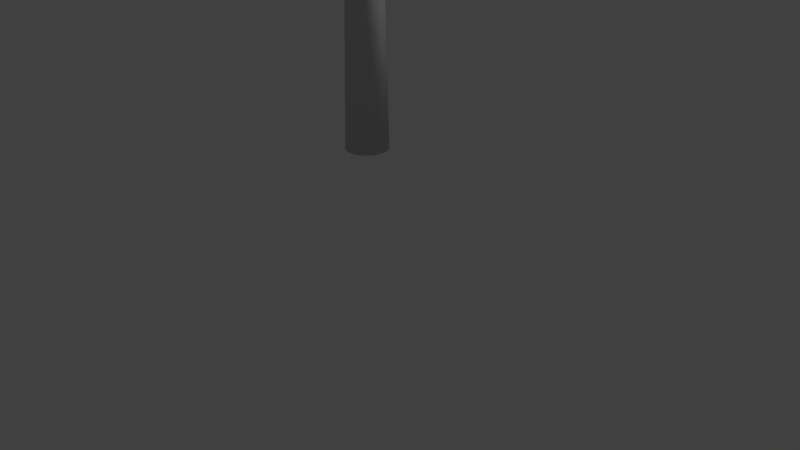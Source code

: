 # Source: hammer_idle.blend  (saved by Blender 2.79.0; exported with 4.5.12 LTS)
import bpy
from mathutils import Matrix  # noqa: F401  (used for matrix-valued properties, if any)

bpy.ops.wm.read_factory_settings(use_empty=True)
scene = bpy.context.scene
scene.name = 'Scene'

# ---- collections
col_collection_1 = bpy.data.collections.new('Collection 1'); scene.collection.children.link(col_collection_1)

# ---- materials (node trees are filled in below, after node groups)
mat_material_69 = bpy.data.materials.new('Material_69')
mat_material_69.alpha_threshold = 0.0
mat_material_69.use_transparent_shadow = False
mat_material_69.diffuse_color = (0.6392, 0.6392, 0.6392, 1.0)
mat_material_69.specular_color = (0.2471, 0.2471, 0.2471)
mat_material_69.roughness = 0.5

# ---- material node trees

# ---- world
world_world = bpy.data.worlds.new('World'); scene.world = world_world
world_world.color = (0.05088, 0.05088, 0.05088)
world_world.use_sun_shadow = False
world_world.sun_shadow_jitter_overblur = 0.0
world_world.cycles.sampling_method = 'MANUAL'

# ---- cameras
cam_camera = bpy.data.cameras.new('Camera')
cam_camera.clip_end = 100.0
cam_camera.lens = 35.0
cam_camera.sensor_width = 32.0
cam_camera.sensor_height = 18.0
cam_camera.ortho_scale = 7.314
cam_camera.dof.focus_distance = 0.0
cam_camera.dof.aperture_fstop = 128.0

# ---- lights
light_lamp = bpy.data.lights.new('Lamp', 'SUN')
light_lamp.transmission_factor = 0.0
light_lamp.cutoff_distance = 30.0
light_lamp.angle = 0.1993
light_lamp.energy = 1.0
light_lamp.shadow_buffer_clip_start = 1.001
light_lamp.shadow_soft_size = 0.1
light_lamp.shadow_cascade_max_distance = 1000.0

# ---- meshes
me_mesh_id5 = bpy.data.meshes.new('mesh_id5')
me_mesh_id5.from_pydata([(-7.056e-09, -0.2666, 1.461), (-0.02531, -0.1273, 7.948), (-0.102, -0.2463, 1.461), (-0.09174, -0.09174, 7.948), (-0.1079, -0.07208, 7.948), (-0.2463, -0.102, 1.461), (-0.1199, -0.04965, 7.948), (-0.2615, -0.05201, 1.461), (-0.2666, 4.218e-08, 1.461), (-0.1297, 1.547e-09, 7.948), (-0.1273, 0.02531, 7.948), (-0.1199, 0.04965, 7.948), (-0.2217, 0.1481, 1.461), (-0.1079, 0.07208, 7.948), (-0.1885, 0.1885, 1.461), (-0.07208, 0.1079, 7.948), (-0.1481, 0.2217, 1.461), (-0.04965, 0.1199, 7.948), (-0.05201, 0.2615, 1.461), (1.264e-07, 0.2666, 1.461), (0.05201, 0.2615, 1.461), (0.02531, 0.1273, 7.948), (0.07208, 0.1079, 7.948), (0.1481, 0.2217, 1.461), (0.1885, 0.1885, 1.461), (0.09174, 0.09174, 7.948), (0.1079, 0.07208, 7.948), (0.1199, 0.04965, 7.948), (0.2463, 0.102, 1.461), (0.1273, 0.02531, 7.948), (0.1297, -1.366e-07, 7.948), (0.2666, -2.417e-07, 1.461), (0.1273, -0.02531, 7.948), (0.2615, -0.05201, 1.461), (0.1199, -0.04965, 7.948), (0.2463, -0.102, 1.461), (0.1079, -0.07208, 7.948), (0.09174, -0.09174, 7.948), (0.07208, -0.1079, 7.948), (0.04965, -0.1199, 7.948), (-1.134e-08, -0.1297, 7.948), (0.02531, -0.1273, 7.948), (-0.04965, -0.1199, 7.948), (-0.07208, -0.1079, 7.948), (-0.1273, -0.02531, 7.948), (-0.09174, 0.09174, 7.948), (0.04965, 0.1199, 7.948), (-0.02531, 0.1273, 7.948), (5.362e-08, 0.1297, 7.948), (0.102, -0.2463, 1.461), (-0.05201, -0.2615, 1.461), (-0.1481, -0.2217, 1.461), (0.05201, -0.2615, 1.461), (-0.1885, -0.1885, 1.461), (-0.2217, -0.1481, 1.461), (0.1481, -0.2217, 1.461), (0.1885, -0.1885, 1.461), (0.2217, -0.1481, 1.461), (-0.2615, 0.05201, 1.461), (-0.2463, 0.102, 1.461), (0.2615, 0.05201, 1.461), (0.2217, 0.1481, 1.461), (-0.102, 0.2463, 1.461), (0.102, 0.2463, 1.461), (8.254e-08, 1.135, 6.399), (0.4059, 1.135, 6.399), (0.3709, 0.6487, 6.365), (0.3481, -3.011e-07, 6.41), (2.887e-07, 0.6487, 7.848), (0.3709, 0.6487, 7.848), (0.6092, -2.538e-07, 7.716), (0.6491, 0.6487, 7.756), (-0.7419, 0.6487, 7.477), (-0.6962, 4.669e-07, 7.106), (-0.6092, 6.864e-07, 7.716), (-0.6491, 0.6487, 7.756), (-0.7419, 0.6487, 7.106), (2.955e-07, 1.297, 7.106), (3.938e-07, 1.297, 7.524), (4.213e-07, 1.135, 7.814), (0.4175, 1.297, 7.524), (0.4059, 1.135, 7.814), (0.6133, 1.009, 7.72), (0.4175, 1.297, 7.106), (0.6962, -3.509e-07, 7.455), (0.7455, -0.6487, 7.479), (0.7129, -1.135, 7.106), (0.7455, -0.6487, 7.106), (0.4091, -1.135, 6.394), (0.4212, -1.297, 6.685), (0.7129, -1.135, 6.697), (0.4212, -1.297, 7.528), (-2.874e-07, -1.297, 7.528), (-2.689e-07, -1.297, 7.106), (0.4212, -1.297, 7.106), (0.7129, -1.135, 7.516), (0.4091, -1.135, 7.819), (-0.4212, -1.297, 7.528), (-0.6175, -1.009, 7.724), (-0.7129, -1.135, 7.516), (-0.4212, -1.297, 6.685), (-0.4212, -1.297, 7.106), (-0.7129, -1.135, 7.106), (-0.7129, -1.135, 6.697), (-2.488e-07, -1.297, 6.685), (0.6092, -3.964e-07, 6.497), (0.6962, -3.895e-07, 6.758), (0.7455, -0.6487, 6.734), (0.6523, -0.6487, 6.454), (0.6133, 1.009, 6.493), (0.7419, 0.6487, 7.106), (0.7419, 0.6487, 6.736), (0.6491, 0.6487, 6.457), (0.7074, 1.135, 7.106), (0.7074, 1.135, 7.512), (0.7419, 0.6487, 7.477), (0.6962, -3.799e-07, 7.106), (0.4175, 1.297, 6.689), (1.908e-07, 1.297, 6.689), (0.7074, 1.135, 6.701), (-0.4059, 1.135, 6.399), (-0.7074, 1.135, 6.701), (-0.7074, 1.135, 7.106), (-0.4175, 1.297, 7.106), (-0.4175, 1.297, 6.689), (-0.7074, 1.135, 7.512), (-0.6133, 1.009, 7.72), (-0.4175, 1.297, 7.524), (-0.6962, 2.929e-07, 6.758), (-0.7419, 0.6487, 6.736), (-0.6133, 1.009, 6.493), (-0.6491, 0.6487, 6.457), (-0.7455, -0.6487, 6.734), (-0.6092, 1.33e-07, 6.497), (-0.7455, -0.6487, 7.106), (-0.7455, -0.6487, 7.479), (-0.6962, 6.215e-07, 7.455), (-0.3709, 0.6487, 7.848), (-0.3481, 5.138e-07, 7.803), (-0.4059, 1.135, 7.814), (-0.6523, -0.6487, 7.759), (-0.3728, -0.6487, 7.852), (-0.4091, -1.135, 7.819), (-1.05e-07, -0.6487, 7.852), (-2.42e-07, -1.135, 7.819), (0.3728, -0.6487, 7.852), (0.6175, -1.009, 7.724), (0.6523, -0.6487, 7.759), (0.3481, -4.01e-08, 7.803), (9.183e-08, 2.368e-07, 7.803), (0.3728, -0.6487, 6.361), (0.6175, -1.009, 6.489), (-0.6175, -1.009, 6.489), (-0.6523, -0.6487, 6.454), (-0.3481, -1.79e-08, 6.41), (-4.384e-08, -1.619e-07, 6.41), (-1.34e-07, -0.6487, 6.361), (-0.3728, -0.6487, 6.361), (-2.061e-07, -1.135, 6.394), (-0.4091, -1.135, 6.394), (-0.3709, 0.6487, 6.365), (2.771e-08, 0.6487, 6.365)], [], [(0, 40, 1), (1, 50, 0), (50, 1, 42), (42, 2, 50), (2, 42, 43), (43, 51, 2), (51, 43, 3), (3, 53, 51), (53, 3, 4), (4, 54, 53), (54, 4, 6), (6, 5, 54), (5, 6, 44), (44, 7, 5), (7, 44, 9), (9, 8, 7), (8, 9, 10), (10, 58, 8), (58, 10, 11), (11, 59, 58), (59, 11, 13), (13, 12, 59), (12, 13, 45), (45, 14, 12), (14, 45, 15), (15, 16, 14), (16, 15, 17), (17, 62, 16), (62, 17, 47), (47, 18, 62), (18, 47, 48), (48, 19, 18), (19, 48, 21), (21, 20, 19), (20, 21, 46), (46, 63, 20), (63, 46, 22), (22, 23, 63), (23, 22, 25), (25, 24, 23), (24, 25, 26), (26, 61, 24), (61, 26, 27), (27, 28, 61), (28, 27, 29), (29, 60, 28), (60, 29, 30), (30, 31, 60), (31, 30, 32), (32, 33, 31), (33, 32, 34), (34, 35, 33), (35, 34, 36), (36, 57, 35), (57, 36, 37), (37, 56, 57), (56, 37, 38), (38, 55, 56), (55, 38, 39), (39, 49, 55), (1, 40, 41), (41, 39, 1), (1, 39, 42), (39, 38, 42), (42, 38, 43), (38, 37, 43), (43, 37, 3), (37, 36, 3), (3, 36, 4), (36, 34, 4), (4, 34, 6), (34, 32, 6), (6, 32, 44), (32, 30, 44), (44, 30, 9), (30, 29, 9), (9, 29, 10), (29, 27, 10), (10, 27, 11), (27, 26, 11), (11, 26, 13), (26, 25, 13), (13, 25, 45), (25, 22, 45), (45, 22, 15), (22, 46, 15), (15, 46, 17), (46, 21, 17), (17, 21, 47), (21, 48, 47), (49, 39, 41), (41, 52, 49), (52, 41, 40), (40, 0, 52), (0, 50, 2), (2, 51, 0), (0, 51, 52), (51, 53, 52), (52, 53, 49), (53, 54, 49), (49, 54, 55), (54, 5, 55), (55, 5, 56), (5, 7, 56), (56, 7, 57), (7, 8, 57), (57, 8, 35), (8, 58, 35), (35, 58, 33), (58, 59, 33), (33, 59, 31), (59, 12, 31), (31, 12, 60), (12, 14, 60), (60, 14, 28), (14, 16, 28), (28, 16, 61), (16, 62, 61), (61, 62, 24), (62, 18, 24), (24, 18, 23), (18, 19, 23), (23, 19, 63), (19, 20, 63), (66, 67, 155), (155, 161, 66), (66, 161, 64), (64, 65, 66), (66, 65, 109), (109, 112, 66), (66, 112, 105), (105, 67, 66), (69, 68, 149), (149, 148, 69), (69, 148, 70), (70, 71, 69), (69, 71, 82), (82, 81, 69), (69, 81, 79), (79, 68, 69), (72, 76, 73), (73, 136, 72), (72, 136, 74), (74, 75, 72), (72, 75, 126), (126, 125, 72), (72, 125, 122), (122, 76, 72), (80, 83, 77), (77, 78, 80), (80, 78, 79), (79, 81, 80), (80, 81, 82), (82, 114, 80), (80, 114, 113), (113, 83, 80), (85, 87, 116), (116, 84, 85), (85, 84, 70), (70, 147, 85), (85, 147, 146), (146, 95, 85), (85, 95, 86), (86, 87, 85), (89, 94, 93), (93, 104, 89), (89, 104, 158), (158, 88, 89), (89, 88, 151), (151, 90, 89), (89, 90, 86), (86, 94, 89), (91, 96, 144), (144, 92, 91), (91, 92, 93), (93, 94, 91), (91, 94, 86), (86, 95, 91), (91, 95, 146), (146, 96, 91), (97, 142, 98), (98, 99, 97), (97, 99, 102), (102, 101, 97), (97, 101, 93), (93, 92, 97), (97, 92, 144), (144, 142, 97), (100, 101, 102), (102, 103, 100), (100, 103, 152), (152, 159, 100), (100, 159, 158), (158, 104, 100), (100, 104, 93), (93, 101, 100), (107, 108, 105), (105, 106, 107), (107, 106, 116), (116, 87, 107), (107, 87, 86), (86, 90, 107), (107, 90, 151), (151, 108, 107), (111, 112, 109), (109, 119, 111), (111, 119, 113), (113, 110, 111), (111, 110, 116), (116, 106, 111), (111, 106, 105), (105, 112, 111), (115, 110, 113), (113, 114, 115), (115, 114, 82), (82, 71, 115), (115, 71, 70), (70, 84, 115), (115, 84, 116), (116, 110, 115), (117, 65, 64), (64, 118, 117), (117, 118, 77), (77, 83, 117), (117, 83, 113), (113, 119, 117), (117, 119, 109), (109, 65, 117), (124, 120, 130), (130, 121, 124), (124, 121, 122), (122, 123, 124), (124, 123, 77), (77, 118, 124), (124, 118, 64), (64, 120, 124), (127, 123, 122), (122, 125, 127), (127, 125, 126), (126, 139, 127), (127, 139, 79), (79, 78, 127), (127, 78, 77), (77, 123, 127), (129, 131, 133), (133, 128, 129), (129, 128, 73), (73, 76, 129), (129, 76, 122), (122, 121, 129), (129, 121, 130), (130, 131, 129), (132, 153, 152), (152, 103, 132), (132, 103, 102), (102, 134, 132), (132, 134, 73), (73, 128, 132), (132, 128, 133), (133, 153, 132), (135, 134, 102), (102, 99, 135), (135, 99, 98), (98, 140, 135), (135, 140, 74), (74, 136, 135), (135, 136, 73), (73, 134, 135), (137, 75, 74), (74, 138, 137), (137, 138, 149), (149, 68, 137), (137, 68, 79), (79, 139, 137), (137, 139, 126), (126, 75, 137), (141, 140, 98), (98, 142, 141), (141, 142, 144), (144, 143, 141), (141, 143, 149), (149, 138, 141), (141, 138, 74), (74, 140, 141), (145, 143, 144), (144, 96, 145), (145, 96, 146), (146, 147, 145), (145, 147, 70), (70, 148, 145), (145, 148, 149), (149, 143, 145), (150, 88, 158), (158, 156, 150), (150, 156, 155), (155, 67, 150), (150, 67, 105), (105, 108, 150), (150, 108, 151), (151, 88, 150), (157, 159, 152), (152, 153, 157), (157, 153, 133), (133, 154, 157), (157, 154, 155), (155, 156, 157), (157, 156, 158), (158, 159, 157), (160, 154, 133), (133, 131, 160), (160, 131, 130), (130, 120, 160), (160, 120, 64), (64, 161, 160), (160, 161, 155), (155, 154, 160)])
me_mesh_id5.polygons.foreach_set('use_smooth', [True] * 316)
_uv = me_mesh_id5.uv_layers.new(name='UVMap')
_uv.uv.foreach_set('vector', [0.07901, 0.01545, 0.07629, 0.9906, 0.08682, 0.9908, 0.08682, 0.9908, 0.09063, 0.01829, 0.07901, 0.01545, 0.09063, 0.01829, 0.08682, 0.9908, 0.09747, 0.9909, 0.09747, 0.9909, 0.1034, 0.01871, 0.09063, 0.01829, 0.1034, 0.01871, 0.09747, 0.9909, 0.108, 0.9912, 0.108, 0.9912, 0.1148, 0.01558, 0.1034, 0.01871, 0.1148, 0.01558, 0.108, 0.9912, 0.1182, 0.9921, 0.1182, 0.9921, 0.1231, 0.009224, 0.1148, 0.01558, 0.1231, 0.009224, 0.1182, 0.9921, 0.1279, 0.9935, 0.1279, 0.9935, 0.132, 0.008538, 0.1231, 0.009224, 0.132, 0.008538, 0.1279, 0.9935, 0.137, 0.9948, 0.137, 0.9948, 0.1393, 0.007941, 0.132, 0.008538, 0.1393, 0.007941, 0.137, 0.9948, 0.1455, 0.9963, 0.1455, 0.9963, 0.1458, 0.007216, 0.1393, 0.007941, 0.1458, 0.007216, 0.1455, 0.9963, 0.1539, 0.9951, 0.1539, 0.9951, 0.1518, 0.00639, 0.1458, 0.007216, 0.1518, 0.00639, 0.1539, 0.9951, 0.1624, 0.9944, 0.1624, 0.9944, 0.1565, 0.005529, 0.1518, 0.00639, 0.1565, 0.005529, 0.1624, 0.9944, 0.1708, 0.9947, 0.1708, 0.9947, 0.1607, 0.004604, 0.1565, 0.005529, 0.1607, 0.004604, 0.1708, 0.9947, 0.1766, 0.9953, 0.1766, 0.9953, 0.1629, 0.003561, 0.1607, 0.004604, 0.1629, 0.003561, 0.1766, 0.9953, 0.1787, 0.9963, 0.1787, 0.9963, 0.166, 3.088e-05, 0.1629, 0.003561, 0.1726, 0.004163, 0.1783, 0.7352, 0.1825, 0.7346, 0.1825, 0.7346, 0.1803, 0.008034, 0.1726, 0.004163, 0.1803, 0.008034, 0.1825, 0.7346, 0.189, 0.7332, 0.189, 0.7332, 0.1872, 0.008353, 0.1803, 0.008034, 0.1872, 0.008353, 0.189, 0.7332, 0.1956, 0.7329, 0.1956, 0.7329, 0.1954, 0.008582, 0.1872, 0.008353, 0.1954, 0.008582, 0.1956, 0.7329, 0.2031, 0.7327, 0.2031, 0.7327, 0.205, 0.01098, 0.1954, 0.008582, 0.205, 0.01098, 0.2031, 0.7327, 0.2108, 0.7334, 0.2108, 0.7334, 0.2145, 0.01324, 0.205, 0.01098, 0.2145, 0.01324, 0.2108, 0.7334, 0.2187, 0.7339, 0.2187, 0.7339, 0.2244, 0.0132, 0.2145, 0.01324, 0.2244, 0.0132, 0.2187, 0.7339, 0.2263, 0.735, 0.2263, 0.735, 0.2342, 0.008611, 0.2244, 0.0132, 0.2342, 0.008611, 0.2263, 0.735, 0.2339, 0.7354, 0.2339, 0.7354, 0.2424, 0.008274, 0.2342, 0.008611, 0.2424, 0.008274, 0.2339, 0.7354, 0.2405, 0.7363, 0.2405, 0.7363, 0.2501, 0.00792, 0.2424, 0.008274, 0.2501, 0.00792, 0.2405, 0.7363, 0.2467, 0.7345, 0.2467, 0.7345, 0.2559, 0.004112, 0.2501, 0.00792, 0.2559, 0.004112, 0.2467, 0.7345, 0.251, 0.7351, 2.912e-05, 1.0, 0.008031, 0.004928, 0.005544, 0.002468, 0.008031, 0.004928, 2.912e-05, 1.0, 0.008493, 0.9984, 0.008493, 0.9984, 0.01254, 0.005797, 0.008031, 0.004928, 0.01254, 0.005797, 0.008493, 0.9984, 0.01592, 0.9976, 0.01592, 0.9976, 0.01744, 0.006581, 0.01254, 0.005797, 0.01744, 0.006581, 0.01592, 0.9976, 0.02245, 0.9938, 0.02245, 0.9938, 0.02348, 0.007333, 0.01744, 0.006581, 0.02348, 0.007333, 0.02245, 0.9938, 0.03027, 0.9923, 0.03027, 0.9923, 0.03065, 0.008003, 0.02348, 0.007333, 0.03065, 0.008003, 0.03027, 0.9923, 0.03822, 0.9917, 0.03822, 0.9917, 0.03781, 0.008612, 0.03065, 0.008003, 0.03781, 0.008612, 0.03822, 0.9917, 0.0471, 0.9909, 0.0471, 0.9909, 0.04703, 0.009085, 0.03781, 0.008612, 0.04703, 0.009085, 0.0471, 0.9909, 0.05627, 0.99, 0.05627, 0.99, 0.05612, 0.009456, 0.04703, 0.009085, 0.2867, 0.491, 0.2874, 0.4879, 0.2874, 0.4847, 0.2874, 0.4847, 0.2867, 0.4816, 0.2867, 0.491, 0.2867, 0.491, 0.2867, 0.4816, 0.2855, 0.4939, 0.2867, 0.4816, 0.2855, 0.4787, 0.2855, 0.4939, 0.2855, 0.4939, 0.2855, 0.4787, 0.2838, 0.4965, 0.2855, 0.4787, 0.2838, 0.4761, 0.2838, 0.4965, 0.2838, 0.4965, 0.2838, 0.4761, 0.2815, 0.4988, 0.2838, 0.4761, 0.2815, 0.4738, 0.2815, 0.4988, 0.2815, 0.4988, 0.2815, 0.4738, 0.2789, 0.5005, 0.2815, 0.4738, 0.2789, 0.4721, 0.2789, 0.5005, 0.2789, 0.5005, 0.2789, 0.4721, 0.276, 0.5017, 0.2789, 0.4721, 0.276, 0.4708, 0.276, 0.5017, 0.276, 0.5017, 0.276, 0.4708, 0.2729, 0.5023, 0.276, 0.4708, 0.2729, 0.4702, 0.2729, 0.5023, 0.2729, 0.5023, 0.2729, 0.4702, 0.2697, 0.5023, 0.2729, 0.4702, 0.2697, 0.4702, 0.2697, 0.5023, 0.2697, 0.5023, 0.2697, 0.4702, 0.2666, 0.5017, 0.2697, 0.4702, 0.2666, 0.4708, 0.2666, 0.5017, 0.2666, 0.5017, 0.2666, 0.4708, 0.2637, 0.5005, 0.2666, 0.4708, 0.2637, 0.4721, 0.2637, 0.5005, 0.2637, 0.5005, 0.2637, 0.4721, 0.2611, 0.4988, 0.2637, 0.4721, 0.2611, 0.4738, 0.2611, 0.4988, 0.2611, 0.4988, 0.2611, 0.4738, 0.2588, 0.4965, 0.2611, 0.4738, 0.2588, 0.4761, 0.2588, 0.4965, 0.2588, 0.4965, 0.2588, 0.4761, 0.2571, 0.4939, 0.2588, 0.4761, 0.2571, 0.4787, 0.2571, 0.4939, 0.2571, 0.4939, 0.2571, 0.4787, 0.2559, 0.491, 0.2571, 0.4787, 0.2559, 0.4816, 0.2559, 0.491, 0.2559, 0.491, 0.2559, 0.4816, 0.2552, 0.4879, 0.2559, 0.4816, 0.2552, 0.4847, 0.2552, 0.4879, 0.05612, 0.009456, 0.05627, 0.99, 0.06607, 0.9903, 0.06607, 0.9903, 0.06744, 0.0129, 0.05612, 0.009456, 0.06744, 0.0129, 0.06607, 0.9903, 0.07629, 0.9906, 0.07629, 0.9906, 0.07901, 0.01545, 0.06744, 0.0129, 0.07901, 0.01545, 0.09063, 0.01829, 0.1034, 0.01871, 0.1034, 0.01871, 0.1148, 0.01558, 0.07901, 0.01545, 0.07901, 0.01545, 0.1148, 0.01558, 0.06744, 0.0129, 0.1148, 0.01558, 0.1231, 0.009224, 0.06744, 0.0129, 0.06744, 0.0129, 0.1231, 0.009224, 0.05612, 0.009456, 0.1231, 0.009224, 0.132, 0.008538, 0.05612, 0.009456, 0.05612, 0.009456, 0.132, 0.008538, 0.04703, 0.009085, 0.132, 0.008538, 0.1393, 0.007941, 0.04703, 0.009085, 0.04703, 0.009085, 0.1393, 0.007941, 0.03781, 0.008612, 0.1393, 0.007941, 0.1458, 0.007216, 0.03781, 0.008612, 0.03781, 0.008612, 0.1458, 0.007216, 0.03065, 0.008003, 0.1458, 0.007216, 0.1518, 0.00639, 0.03065, 0.008003, 0.03065, 0.008003, 0.1518, 0.00639, 0.02348, 0.007333, 0.1518, 0.00639, 0.1565, 0.005529, 0.02348, 0.007333, 0.02348, 0.007333, 0.1565, 0.005529, 0.01744, 0.006581, 0.1565, 0.005529, 0.1607, 0.004604, 0.01744, 0.006581, 0.01744, 0.006581, 0.1607, 0.004604, 0.01254, 0.005797, 0.1607, 0.004604, 0.1629, 0.003561, 0.01254, 0.005797, 0.01254, 0.005797, 0.1629, 0.003561, 0.008031, 0.004928, 0.1629, 0.003561, 0.166, 3.088e-05, 0.008031, 0.004928, 0.008031, 0.004928, 0.166, 3.088e-05, 0.005544, 0.002468, 0.1726, 0.004163, 0.1803, 0.008034, 0.2559, 0.004112, 0.2559, 0.004112, 0.1803, 0.008034, 0.2501, 0.00792, 0.1803, 0.008034, 0.1872, 0.008353, 0.2501, 0.00792, 0.2501, 0.00792, 0.1872, 0.008353, 0.2424, 0.008274, 0.1872, 0.008353, 0.1954, 0.008582, 0.2424, 0.008274, 0.2424, 0.008274, 0.1954, 0.008582, 0.2342, 0.008611, 0.1954, 0.008582, 0.205, 0.01098, 0.2342, 0.008611, 0.2342, 0.008611, 0.205, 0.01098, 0.2244, 0.0132, 0.205, 0.01098, 0.2145, 0.01324, 0.2244, 0.0132, 0.3452, 0.211, 0.2673, 0.1991, 0.2567, 0.2675, 0.2567, 0.2675, 0.3434, 0.2707, 0.3452, 0.211, 0.3452, 0.211, 0.3434, 0.2707, 0.4035, 0.2732, 0.4035, 0.2732, 0.4108, 0.2169, 0.3452, 0.211, 0.3452, 0.211, 0.4108, 0.2169, 0.4074, 0.1823, 0.4074, 0.1823, 0.3605, 0.1687, 0.3452, 0.211, 0.3452, 0.211, 0.3605, 0.1687, 0.2899, 0.1503, 0.2899, 0.1503, 0.2673, 0.1991, 0.3452, 0.211, 0.3509, 0.9845, 0.4323, 0.9966, 0.4353, 0.9337, 0.4353, 0.9337, 0.3649, 0.9152, 0.3509, 0.9845, 0.3509, 0.9845, 0.3649, 0.9152, 0.3127, 0.8886, 0.3127, 0.8886, 0.2874, 0.9634, 0.3509, 0.9845, 0.6165, 0.1762, 0.5848, 0.1255, 0.5722, 0.1568, 0.5722, 0.1568, 0.5786, 0.1961, 0.6165, 0.1762, 0.6165, 0.1762, 0.5786, 0.1961, 0.5842, 0.2634, 0.5842, 0.2634, 0.6223, 0.2565, 0.6165, 0.1762, 0.5306, 0.4517, 0.4628, 0.4256, 0.4002, 0.4602, 0.641, 0.8192, 0.5991, 0.8781, 0.6089, 0.9505, 0.6089, 0.9505, 0.5991, 0.8781, 0.567, 0.9159, 0.567, 0.9159, 0.5702, 0.9859, 0.6089, 0.9505, 0.5306, 0.4517, 0.5853, 0.4035, 0.5628, 0.3803, 0.5628, 0.3803, 0.5356, 0.3835, 0.5306, 0.4517, 0.5306, 0.4517, 0.5356, 0.3835, 0.4905, 0.3918, 0.4905, 0.3918, 0.4628, 0.4256, 0.5306, 0.4517, 0.5528, 0.2019, 0.5056, 0.2061, 0.5098, 0.2724, 0.5098, 0.2724, 0.5514, 0.2686, 0.5528, 0.2019, 0.5528, 0.2019, 0.5514, 0.2686, 0.5842, 0.2634, 0.5842, 0.2634, 0.5786, 0.1961, 0.5528, 0.2019, 0.5528, 0.2019, 0.5786, 0.1961, 0.5722, 0.1568, 0.5722, 0.1568, 0.544, 0.1588, 0.5528, 0.2019, 0.5528, 0.2019, 0.544, 0.1588, 0.4984, 0.1531, 0.4984, 0.1531, 0.5056, 0.2061, 0.5528, 0.2019, 0.3091, 0.7856, 0.2886, 0.7141, 0.2509, 0.7836, 0.2509, 0.7836, 0.283, 0.8491, 0.3091, 0.7856, 0.3091, 0.7856, 0.283, 0.8491, 0.3127, 0.8886, 0.3127, 0.8886, 0.3388, 0.8319, 0.3091, 0.7856, 0.3091, 0.7856, 0.3388, 0.8319, 0.3571, 0.7957, 0.3571, 0.7957, 0.3512, 0.7428, 0.3091, 0.7856, 0.3091, 0.7856, 0.3512, 0.7428, 0.3283, 0.6914, 0.3283, 0.6914, 0.2886, 0.7141, 0.3091, 0.7856, 0.3913, 0.6373, 0.3867, 0.6891, 0.46, 0.6879, 0.46, 0.6879, 0.4655, 0.6391, 0.3913, 0.6373, 0.3913, 0.6373, 0.4655, 0.6391, 0.471, 0.6, 0.471, 0.6, 0.3901, 0.6096, 0.3913, 0.6373, 0.3913, 0.6373, 0.3901, 0.6096, 0.3478, 0.6195, 0.3478, 0.6195, 0.3396, 0.6465, 0.3913, 0.6373, 0.3913, 0.6373, 0.3396, 0.6465, 0.3283, 0.6914, 0.3283, 0.6914, 0.3867, 0.6891, 0.3913, 0.6373, 0.3885, 0.7438, 0.392, 0.7865, 0.4488, 0.8005, 0.4488, 0.8005, 0.4506, 0.7501, 0.3885, 0.7438, 0.3885, 0.7438, 0.4506, 0.7501, 0.46, 0.6879, 0.46, 0.6879, 0.3867, 0.6891, 0.3885, 0.7438, 0.3885, 0.7438, 0.3867, 0.6891, 0.3283, 0.6914, 0.3283, 0.6914, 0.3512, 0.7428, 0.3885, 0.7438, 0.3885, 0.7438, 0.3512, 0.7428, 0.3571, 0.7957, 0.3571, 0.7957, 0.392, 0.7865, 0.3885, 0.7438, 0.5107, 0.7576, 0.5055, 0.7996, 0.5416, 0.8093, 0.5416, 0.8093, 0.5455, 0.7706, 0.5107, 0.7576, 0.5107, 0.7576, 0.5455, 0.7706, 0.5702, 0.7164, 0.5702, 0.7164, 0.5219, 0.7012, 0.5107, 0.7576, 0.5107, 0.7576, 0.5219, 0.7012, 0.46, 0.6879, 0.46, 0.6879, 0.4506, 0.7501, 0.5107, 0.7576, 0.5107, 0.7576, 0.4506, 0.7501, 0.4488, 0.8005, 0.4488, 0.8005, 0.5055, 0.7996, 0.5107, 0.7576, 0.5381, 0.6466, 0.5219, 0.7012, 0.5702, 0.7164, 0.5702, 0.7164, 0.5723, 0.6673, 0.5381, 0.6466, 0.5381, 0.6466, 0.5723, 0.6673, 0.5773, 0.6379, 0.5773, 0.6379, 0.5402, 0.6184, 0.5381, 0.6466, 0.5381, 0.6466, 0.5402, 0.6184, 0.471, 0.6, 0.471, 0.6, 0.4655, 0.6391, 0.5381, 0.6466, 0.5381, 0.6466, 0.4655, 0.6391, 0.46, 0.6879, 0.46, 0.6879, 0.5219, 0.7012, 0.5381, 0.6466, 0.2592, 0.6461, 0.323, 0.6043, 0.2961, 0.5666, 0.2899, 0.1503, 0.3316, 0.1162, 0.2854, 0.07506, 0.2854, 0.07506, 0.3316, 0.1162, 0.378, 0.07993, 0.2509, 0.7836, 0.2886, 0.7141, 0.2592, 0.6461, 0.2592, 0.6461, 0.2886, 0.7141, 0.3283, 0.6914, 0.3283, 0.6914, 0.3396, 0.6465, 0.2592, 0.6461, 0.2592, 0.6461, 0.3396, 0.6465, 0.3478, 0.6195, 0.3478, 0.6195, 0.323, 0.6043, 0.2592, 0.6461, 0.4052, 0.1343, 0.3605, 0.1687, 0.4074, 0.1823, 0.4074, 0.1823, 0.4515, 0.1774, 0.4052, 0.1343, 0.4052, 0.1343, 0.4515, 0.1774, 0.4984, 0.1531, 0.4984, 0.1531, 0.4633, 0.1153, 0.4052, 0.1343, 0.4052, 0.1343, 0.4633, 0.1153, 0.378, 0.07993, 0.378, 0.07993, 0.3316, 0.1162, 0.4052, 0.1343, 0.4052, 0.1343, 0.3316, 0.1162, 0.2899, 0.1503, 0.2899, 0.1503, 0.3605, 0.1687, 0.4052, 0.1343, 0.5239, 0.0911, 0.4633, 0.1153, 0.4984, 0.1531, 0.4984, 0.1531, 0.544, 0.1588, 0.5239, 0.0911, 0.5239, 0.0911, 0.544, 0.1588, 0.5722, 0.1568, 0.5722, 0.1568, 0.5848, 0.1255, 0.5239, 0.0911, 0.2498, 0.9081, 0.2874, 0.9634, 0.3127, 0.8886, 0.3127, 0.8886, 0.283, 0.8491, 0.2498, 0.9081, 0.2498, 0.9081, 0.283, 0.8491, 0.2509, 0.7836, 0.378, 0.07993, 0.4633, 0.1153, 0.5239, 0.0911, 0.454, 0.2116, 0.4108, 0.2169, 0.4035, 0.2732, 0.4035, 0.2732, 0.4508, 0.2715, 0.454, 0.2116, 0.454, 0.2116, 0.4508, 0.2715, 0.5098, 0.2724, 0.5098, 0.2724, 0.5056, 0.2061, 0.454, 0.2116, 0.454, 0.2116, 0.5056, 0.2061, 0.4984, 0.1531, 0.4984, 0.1531, 0.4515, 0.1774, 0.454, 0.2116, 0.454, 0.2116, 0.4515, 0.1774, 0.4074, 0.1823, 0.4074, 0.1823, 0.4108, 0.2169, 0.454, 0.2116, 0.4483, 0.3302, 0.407, 0.3275, 0.4041, 0.3616, 0.4041, 0.3616, 0.4386, 0.3666, 0.4483, 0.3302, 0.4483, 0.3302, 0.4386, 0.3666, 0.4905, 0.3918, 0.4905, 0.3918, 0.5004, 0.3382, 0.4483, 0.3302, 0.4483, 0.3302, 0.5004, 0.3382, 0.5098, 0.2724, 0.5098, 0.2724, 0.4508, 0.2715, 0.4483, 0.3302, 0.4483, 0.3302, 0.4508, 0.2715, 0.4035, 0.2732, 0.4035, 0.2732, 0.407, 0.3275, 0.4483, 0.3302, 0.5466, 0.3397, 0.5004, 0.3382, 0.4905, 0.3918, 0.4905, 0.3918, 0.5356, 0.3835, 0.5466, 0.3397, 0.5466, 0.3397, 0.5356, 0.3835, 0.5628, 0.3803, 0.5628, 0.3803, 0.5721, 0.3317, 0.5466, 0.3397, 0.5466, 0.3397, 0.5721, 0.3317, 0.5842, 0.2634, 0.5842, 0.2634, 0.5514, 0.2686, 0.5466, 0.3397, 0.5466, 0.3397, 0.5514, 0.2686, 0.5098, 0.2724, 0.5098, 0.2724, 0.5004, 0.3382, 0.5466, 0.3397, 0.3961, 0.4067, 0.3609, 0.3702, 0.2873, 0.3863, 0.2873, 0.3863, 0.3286, 0.4237, 0.3961, 0.4067, 0.3961, 0.4067, 0.3286, 0.4237, 0.4002, 0.4602, 0.4002, 0.4602, 0.4628, 0.4256, 0.3961, 0.4067, 0.3961, 0.4067, 0.4628, 0.4256, 0.4905, 0.3918, 0.4905, 0.3918, 0.4386, 0.3666, 0.3961, 0.4067, 0.3961, 0.4067, 0.4386, 0.3666, 0.4041, 0.3616, 0.4041, 0.3616, 0.3609, 0.3702, 0.3961, 0.4067, 0.6239, 0.6916, 0.5981, 0.6128, 0.5773, 0.6379, 0.5773, 0.6379, 0.5723, 0.6673, 0.6239, 0.6916, 0.6239, 0.6916, 0.5723, 0.6673, 0.5702, 0.7164, 0.5702, 0.7164, 0.6033, 0.7524, 0.6239, 0.6916, 0.6239, 0.6916, 0.6033, 0.7524, 0.641, 0.8192, 0.4002, 0.4602, 0.3286, 0.4237, 0.2809, 0.4596, 0.2809, 0.4596, 0.3286, 0.4237, 0.2873, 0.3863, 0.6363, 0.5553, 0.5981, 0.6128, 0.6239, 0.6916, 0.586, 0.8126, 0.6033, 0.7524, 0.5702, 0.7164, 0.5702, 0.7164, 0.5455, 0.7706, 0.586, 0.8126, 0.586, 0.8126, 0.5455, 0.7706, 0.5416, 0.8093, 0.5416, 0.8093, 0.549, 0.851, 0.586, 0.8126, 0.586, 0.8126, 0.549, 0.851, 0.567, 0.9159, 0.567, 0.9159, 0.5991, 0.8781, 0.586, 0.8126, 0.586, 0.8126, 0.5991, 0.8781, 0.641, 0.8192, 0.641, 0.8192, 0.6033, 0.7524, 0.586, 0.8126, 0.5146, 0.9988, 0.5702, 0.9859, 0.567, 0.9159, 0.567, 0.9159, 0.5063, 0.9296, 0.5146, 0.9988, 0.5146, 0.9988, 0.5063, 0.9296, 0.4353, 0.9337, 0.4353, 0.9337, 0.4323, 0.9966, 0.5146, 0.9988, 0.606, 0.3339, 0.6223, 0.2565, 0.5842, 0.2634, 0.5842, 0.2634, 0.5721, 0.3317, 0.606, 0.3339, 0.606, 0.3339, 0.5721, 0.3317, 0.5628, 0.3803, 0.5628, 0.3803, 0.5853, 0.4035, 0.606, 0.3339, 0.5071, 0.8666, 0.549, 0.851, 0.5416, 0.8093, 0.5416, 0.8093, 0.5055, 0.7996, 0.5071, 0.8666, 0.5071, 0.8666, 0.5055, 0.7996, 0.4488, 0.8005, 0.4488, 0.8005, 0.4437, 0.8559, 0.5071, 0.8666, 0.5071, 0.8666, 0.4437, 0.8559, 0.4353, 0.9337, 0.4353, 0.9337, 0.5063, 0.9296, 0.5071, 0.8666, 0.5071, 0.8666, 0.5063, 0.9296, 0.567, 0.9159, 0.567, 0.9159, 0.549, 0.851, 0.5071, 0.8666, 0.3836, 0.8555, 0.4437, 0.8559, 0.4488, 0.8005, 0.4488, 0.8005, 0.392, 0.7865, 0.3836, 0.8555, 0.3836, 0.8555, 0.392, 0.7865, 0.3571, 0.7957, 0.3571, 0.7957, 0.3388, 0.8319, 0.3836, 0.8555, 0.3836, 0.8555, 0.3388, 0.8319, 0.3127, 0.8886, 0.3127, 0.8886, 0.3649, 0.9152, 0.3836, 0.8555, 0.3836, 0.8555, 0.3649, 0.9152, 0.4353, 0.9337, 0.4353, 0.9337, 0.4437, 0.8559, 0.3836, 0.8555, 0.3784, 0.5736, 0.3901, 0.6096, 0.471, 0.6, 0.471, 0.6, 0.4684, 0.5672, 0.3784, 0.5736, 0.3784, 0.5736, 0.4684, 0.5672, 0.467, 0.5222, 0.467, 0.5222, 0.361, 0.5324, 0.3784, 0.5736, 0.3784, 0.5736, 0.361, 0.5324, 0.2961, 0.5666, 0.2961, 0.5666, 0.323, 0.6043, 0.3784, 0.5736, 0.3784, 0.5736, 0.323, 0.6043, 0.3478, 0.6195, 0.3478, 0.6195, 0.3901, 0.6096, 0.3784, 0.5736, 0.5619, 0.5811, 0.5402, 0.6184, 0.5773, 0.6379, 0.5773, 0.6379, 0.5981, 0.6128, 0.5619, 0.5811, 0.5619, 0.5811, 0.5981, 0.6128, 0.6363, 0.5553, 0.6363, 0.5553, 0.5673, 0.5383, 0.5619, 0.5811, 0.5619, 0.5811, 0.5673, 0.5383, 0.467, 0.5222, 0.467, 0.5222, 0.4684, 0.5672, 0.5619, 0.5811, 0.5619, 0.5811, 0.4684, 0.5672, 0.471, 0.6, 0.471, 0.6, 0.5402, 0.6184, 0.5619, 0.5811, 0.342, 0.3306, 0.2658, 0.3363, 0.2873, 0.3863, 0.2873, 0.3863, 0.3609, 0.3702, 0.342, 0.3306, 0.342, 0.3306, 0.3609, 0.3702, 0.4041, 0.3616, 0.4041, 0.3616, 0.407, 0.3275, 0.342, 0.3306, 0.342, 0.3306, 0.407, 0.3275, 0.4035, 0.2732, 0.4035, 0.2732, 0.3434, 0.2707, 0.342, 0.3306, 0.342, 0.3306, 0.3434, 0.2707, 0.2567, 0.2675, 0.2567, 0.2675, 0.2658, 0.3363, 0.342, 0.3306])
_ca = me_mesh_id5.color_attributes.new('VertexColors', 'BYTE_COLOR', 'CORNER')
_ca.data.foreach_set('color', [1.0, 1.0, 1.0, 1.0, 1.0, 1.0, 1.0, 1.0, 1.0, 1.0, 1.0, 1.0, 1.0, 1.0, 1.0, 1.0, 1.0, 1.0, 1.0, 1.0, 1.0, 1.0, 1.0, 1.0, 1.0, 1.0, 1.0, 1.0, 1.0, 1.0, 1.0, 1.0, 1.0, 1.0, 1.0, 1.0, 1.0, 1.0, 1.0, 1.0, 1.0, 1.0, 1.0, 1.0, 1.0, 1.0, 1.0, 1.0, 1.0, 1.0, 1.0, 1.0, 1.0, 1.0, 1.0, 1.0, 1.0, 1.0, 1.0, 1.0, 1.0, 1.0, 1.0, 1.0, 1.0, 1.0, 1.0, 1.0, 1.0, 1.0, 1.0, 1.0, 1.0, 1.0, 1.0, 1.0, 1.0, 1.0, 1.0, 1.0, 1.0, 1.0, 1.0, 1.0, 1.0, 1.0, 1.0, 1.0, 1.0, 1.0, 1.0, 1.0, 1.0, 1.0, 1.0, 1.0, 1.0, 1.0, 1.0, 1.0, 1.0, 1.0, 1.0, 1.0, 1.0, 1.0, 1.0, 1.0, 1.0, 1.0, 1.0, 1.0, 1.0, 1.0, 1.0, 1.0, 1.0, 1.0, 1.0, 1.0, 1.0, 1.0, 1.0, 1.0, 1.0, 1.0, 1.0, 1.0, 1.0, 1.0, 1.0, 1.0, 1.0, 1.0, 1.0, 1.0, 1.0, 1.0, 1.0, 1.0, 1.0, 1.0, 1.0, 1.0, 1.0, 1.0, 1.0, 1.0, 1.0, 1.0, 1.0, 1.0, 1.0, 1.0, 1.0, 1.0, 1.0, 1.0, 1.0, 1.0, 1.0, 1.0, 1.0, 1.0, 1.0, 1.0, 1.0, 1.0, 1.0, 1.0, 1.0, 1.0, 1.0, 1.0, 1.0, 1.0, 1.0, 1.0, 1.0, 1.0, 1.0, 1.0, 1.0, 1.0, 1.0, 1.0, 1.0, 1.0, 1.0, 1.0, 1.0, 1.0, 1.0, 1.0, 1.0, 1.0, 1.0, 1.0, 1.0, 1.0, 1.0, 1.0, 1.0, 1.0, 1.0, 1.0, 1.0, 1.0, 1.0, 1.0, 1.0, 1.0, 1.0, 1.0, 1.0, 1.0, 1.0, 1.0, 1.0, 1.0, 1.0, 1.0, 1.0, 1.0, 1.0, 1.0, 1.0, 1.0, 1.0, 1.0, 1.0, 1.0, 1.0, 1.0, 1.0, 1.0, 1.0, 1.0, 1.0, 1.0, 1.0, 1.0, 1.0, 1.0, 1.0, 1.0, 1.0, 1.0, 1.0, 1.0, 1.0, 1.0, 1.0, 1.0, 1.0, 1.0, 1.0, 1.0, 1.0, 1.0, 1.0, 1.0, 1.0, 1.0, 1.0, 1.0, 1.0, 1.0, 1.0, 1.0, 1.0, 1.0, 1.0, 1.0, 1.0, 1.0, 1.0, 1.0, 1.0, 1.0, 1.0, 1.0, 1.0, 1.0, 1.0, 1.0, 1.0, 1.0, 1.0, 1.0, 1.0, 1.0, 1.0, 1.0, 1.0, 1.0, 1.0, 1.0, 1.0, 1.0, 1.0, 1.0, 1.0, 1.0, 1.0, 1.0, 1.0, 1.0, 1.0, 1.0, 1.0, 1.0, 1.0, 1.0, 1.0, 1.0, 1.0, 1.0, 1.0, 1.0, 1.0, 1.0, 1.0, 1.0, 1.0, 1.0, 1.0, 1.0, 1.0, 1.0, 1.0, 1.0, 1.0, 1.0, 1.0, 1.0, 1.0, 1.0, 1.0, 1.0, 1.0, 1.0, 1.0, 1.0, 1.0, 1.0, 1.0, 1.0, 1.0, 1.0, 1.0, 1.0, 1.0, 1.0, 1.0, 1.0, 1.0, 1.0, 1.0, 1.0, 1.0, 1.0, 1.0, 1.0, 1.0, 1.0, 1.0, 1.0, 1.0, 1.0, 1.0, 1.0, 1.0, 1.0, 1.0, 1.0, 1.0, 1.0, 1.0, 1.0, 1.0, 1.0, 1.0, 1.0, 1.0, 1.0, 1.0, 1.0, 1.0, 1.0, 1.0, 1.0, 1.0, 1.0, 1.0, 1.0, 1.0, 1.0, 1.0, 1.0, 1.0, 1.0, 1.0, 1.0, 1.0, 1.0, 1.0, 1.0, 1.0, 1.0, 1.0, 1.0, 1.0, 1.0, 1.0, 1.0, 1.0, 1.0, 1.0, 1.0, 1.0, 1.0, 1.0, 1.0, 1.0, 1.0, 1.0, 1.0, 1.0, 1.0, 1.0, 1.0, 1.0, 1.0, 1.0, 1.0, 1.0, 1.0, 1.0, 1.0, 1.0, 1.0, 1.0, 1.0, 1.0, 1.0, 1.0, 1.0, 1.0, 1.0, 1.0, 1.0, 1.0, 1.0, 1.0, 1.0, 1.0, 1.0, 1.0, 1.0, 1.0, 1.0, 1.0, 1.0, 1.0, 1.0, 1.0, 1.0, 1.0, 1.0, 1.0, 1.0, 1.0, 1.0, 1.0, 1.0, 1.0, 1.0, 1.0, 1.0, 1.0, 1.0, 1.0, 1.0, 1.0, 1.0, 1.0, 1.0, 1.0, 1.0, 1.0, 1.0, 1.0, 1.0, 1.0, 1.0, 1.0, 1.0, 1.0, 1.0, 1.0, 1.0, 1.0, 1.0, 1.0, 1.0, 1.0, 1.0, 1.0, 1.0, 1.0, 1.0, 1.0, 1.0, 1.0, 1.0, 1.0, 1.0, 1.0, 1.0, 1.0, 1.0, 1.0, 1.0, 1.0, 1.0, 1.0, 1.0, 1.0, 1.0, 1.0, 1.0, 1.0, 1.0, 1.0, 1.0, 1.0, 1.0, 1.0, 1.0, 1.0, 1.0, 1.0, 1.0, 1.0, 1.0, 1.0, 1.0, 1.0, 1.0, 1.0, 1.0, 1.0, 1.0, 1.0, 1.0, 1.0, 1.0, 1.0, 1.0, 1.0, 1.0, 1.0, 1.0, 1.0, 1.0, 1.0, 1.0, 1.0, 1.0, 1.0, 1.0, 1.0, 1.0, 1.0, 1.0, 1.0, 1.0, 1.0, 1.0, 1.0, 1.0, 1.0, 1.0, 1.0, 1.0, 1.0, 1.0, 1.0, 1.0, 1.0, 1.0, 1.0, 1.0, 1.0, 1.0, 1.0, 1.0, 1.0, 1.0, 1.0, 1.0, 1.0, 1.0, 1.0, 1.0, 1.0, 1.0, 1.0, 1.0, 1.0, 1.0, 1.0, 1.0, 1.0, 1.0, 1.0, 1.0, 1.0, 1.0, 1.0, 1.0, 1.0, 1.0, 1.0, 1.0, 1.0, 1.0, 1.0, 1.0, 1.0, 1.0, 1.0, 1.0, 1.0, 1.0, 1.0, 1.0, 1.0, 1.0, 1.0, 1.0, 1.0, 1.0, 1.0, 1.0, 1.0, 1.0, 1.0, 1.0, 1.0, 1.0, 1.0, 1.0, 1.0, 1.0, 1.0, 1.0, 1.0, 1.0, 1.0, 1.0, 1.0, 1.0, 1.0, 1.0, 1.0, 1.0, 1.0, 1.0, 1.0, 1.0, 1.0, 1.0, 1.0, 1.0, 1.0, 1.0, 1.0, 1.0, 1.0, 1.0, 1.0, 1.0, 1.0, 1.0, 1.0, 1.0, 1.0, 1.0, 1.0, 1.0, 1.0, 1.0, 1.0, 1.0, 1.0, 1.0, 1.0, 1.0, 1.0, 1.0, 1.0, 1.0, 1.0, 1.0, 1.0, 1.0, 1.0, 1.0, 1.0, 1.0, 1.0, 1.0, 1.0, 1.0, 1.0, 1.0, 1.0, 1.0, 1.0, 1.0, 1.0, 1.0, 1.0, 1.0, 1.0, 1.0, 1.0, 1.0, 1.0, 1.0, 1.0, 1.0, 1.0, 1.0, 1.0, 1.0, 1.0, 1.0, 1.0, 1.0, 1.0, 1.0, 1.0, 1.0, 1.0, 1.0, 1.0, 1.0, 1.0, 1.0, 1.0, 1.0, 1.0, 1.0, 1.0, 1.0, 1.0, 1.0, 1.0, 1.0, 1.0, 1.0, 1.0, 1.0, 1.0, 1.0, 1.0, 1.0, 1.0, 1.0, 1.0, 1.0, 1.0, 1.0, 1.0, 1.0, 1.0, 1.0, 1.0, 1.0, 1.0, 1.0, 1.0, 1.0, 1.0, 1.0, 1.0, 1.0, 1.0, 1.0, 1.0, 1.0, 1.0, 1.0, 1.0, 1.0, 1.0, 1.0, 1.0, 1.0, 1.0, 1.0, 1.0, 1.0, 1.0, 1.0, 1.0, 1.0, 1.0, 1.0, 1.0, 1.0, 1.0, 1.0, 1.0, 1.0, 1.0, 1.0, 1.0, 1.0, 1.0, 1.0, 1.0, 1.0, 1.0, 1.0, 1.0, 1.0, 1.0, 1.0, 1.0, 1.0, 1.0, 1.0, 1.0, 1.0, 1.0, 1.0, 1.0, 1.0, 1.0, 1.0, 1.0, 1.0, 1.0, 1.0, 1.0, 1.0, 1.0, 1.0, 1.0, 1.0, 1.0, 1.0, 1.0, 1.0, 1.0, 1.0, 1.0, 1.0, 1.0, 1.0, 1.0, 1.0, 1.0, 1.0, 1.0, 1.0, 1.0, 1.0, 1.0, 1.0, 1.0, 1.0, 1.0, 1.0, 1.0, 1.0, 1.0, 1.0, 1.0, 1.0, 1.0, 1.0, 1.0, 1.0, 1.0, 1.0, 1.0, 1.0, 1.0, 1.0, 1.0, 1.0, 1.0, 1.0, 1.0, 1.0, 1.0, 1.0, 1.0, 1.0, 1.0, 1.0, 1.0, 1.0, 1.0, 1.0, 1.0, 1.0, 1.0, 1.0, 1.0, 1.0, 1.0, 1.0, 1.0, 1.0, 1.0, 1.0, 1.0, 1.0, 1.0, 1.0, 1.0, 1.0, 1.0, 1.0, 1.0, 1.0, 1.0, 1.0, 1.0, 1.0, 1.0, 1.0, 1.0, 1.0, 1.0, 1.0, 1.0, 1.0, 1.0, 1.0, 1.0, 1.0, 1.0, 1.0, 1.0, 1.0, 1.0, 1.0, 1.0, 1.0, 1.0, 1.0, 1.0, 1.0, 1.0, 1.0, 1.0, 1.0, 1.0, 1.0, 1.0, 1.0, 1.0, 1.0, 1.0, 1.0, 1.0, 1.0, 1.0, 1.0, 1.0, 1.0, 1.0, 1.0, 1.0, 1.0, 1.0, 1.0, 1.0, 1.0, 1.0, 1.0, 1.0, 1.0, 1.0, 1.0, 1.0, 1.0, 1.0, 1.0, 1.0, 1.0, 1.0, 1.0, 1.0, 1.0, 1.0, 1.0, 1.0, 1.0, 1.0, 1.0, 1.0, 1.0, 1.0, 1.0, 1.0, 1.0, 1.0, 1.0, 1.0, 1.0, 1.0, 1.0, 1.0, 1.0, 1.0, 1.0, 1.0, 1.0, 1.0, 1.0, 1.0, 1.0, 1.0, 1.0, 1.0, 1.0, 1.0, 1.0, 1.0, 1.0, 1.0, 1.0, 1.0, 1.0, 1.0, 1.0, 1.0, 1.0, 1.0, 1.0, 1.0, 1.0, 1.0, 1.0, 1.0, 1.0, 1.0, 1.0, 1.0, 1.0, 1.0, 1.0, 1.0, 1.0, 1.0, 1.0, 1.0, 1.0, 1.0, 1.0, 1.0, 1.0, 1.0, 1.0, 1.0, 1.0, 1.0, 1.0, 1.0, 1.0, 1.0, 1.0, 1.0, 1.0, 1.0, 1.0, 1.0, 1.0, 1.0, 1.0, 1.0, 1.0, 1.0, 1.0, 1.0, 1.0, 1.0, 1.0, 1.0, 1.0, 1.0, 1.0, 1.0, 1.0, 1.0, 1.0, 1.0, 1.0, 1.0, 1.0, 1.0, 1.0, 1.0, 1.0, 1.0, 1.0, 1.0, 1.0, 1.0, 1.0, 1.0, 1.0, 1.0, 1.0, 1.0, 1.0, 1.0, 1.0, 1.0, 1.0, 1.0, 1.0, 1.0, 1.0, 1.0, 1.0, 1.0, 1.0, 1.0, 1.0, 1.0, 1.0, 1.0, 1.0, 1.0, 1.0, 1.0, 1.0, 1.0, 1.0, 1.0, 1.0, 1.0, 1.0, 1.0, 1.0, 1.0, 1.0, 1.0, 1.0, 1.0, 1.0, 1.0, 1.0, 1.0, 1.0, 1.0, 1.0, 1.0, 1.0, 1.0, 1.0, 1.0, 1.0, 1.0, 1.0, 1.0, 1.0, 1.0, 1.0, 1.0, 1.0, 1.0, 1.0, 1.0, 1.0, 1.0, 1.0, 1.0, 1.0, 1.0, 1.0, 1.0, 1.0, 1.0, 1.0, 1.0, 1.0, 1.0, 1.0, 1.0, 1.0, 1.0, 1.0, 1.0, 1.0, 1.0, 1.0, 1.0, 1.0, 1.0, 1.0, 1.0, 1.0, 1.0, 1.0, 1.0, 1.0, 1.0, 1.0, 1.0, 1.0, 1.0, 1.0, 1.0, 1.0, 1.0, 1.0, 1.0, 1.0, 1.0, 1.0, 1.0, 1.0, 1.0, 1.0, 1.0, 1.0, 1.0, 1.0, 1.0, 1.0, 1.0, 1.0, 1.0, 1.0, 1.0, 1.0, 1.0, 1.0, 1.0, 1.0, 1.0, 1.0, 1.0, 1.0, 1.0, 1.0, 1.0, 1.0, 1.0, 1.0, 1.0, 1.0, 1.0, 1.0, 1.0, 1.0, 1.0, 1.0, 1.0, 1.0, 1.0, 1.0, 1.0, 1.0, 1.0, 1.0, 1.0, 1.0, 1.0, 1.0, 1.0, 1.0, 1.0, 1.0, 1.0, 1.0, 1.0, 1.0, 1.0, 1.0, 1.0, 1.0, 1.0, 1.0, 1.0, 1.0, 1.0, 1.0, 1.0, 1.0, 1.0, 1.0, 1.0, 1.0, 1.0, 1.0, 1.0, 1.0, 1.0, 1.0, 1.0, 1.0, 1.0, 1.0, 1.0, 1.0, 1.0, 1.0, 1.0, 1.0, 1.0, 1.0, 1.0, 1.0, 1.0, 1.0, 1.0, 1.0, 1.0, 1.0, 1.0, 1.0, 1.0, 1.0, 1.0, 1.0, 1.0, 1.0, 1.0, 1.0, 1.0, 1.0, 1.0, 1.0, 1.0, 1.0, 1.0, 1.0, 1.0, 1.0, 1.0, 1.0, 1.0, 1.0, 1.0, 1.0, 1.0, 1.0, 1.0, 1.0, 1.0, 1.0, 1.0, 1.0, 1.0, 1.0, 1.0, 1.0, 1.0, 1.0, 1.0, 1.0, 1.0, 1.0, 1.0, 1.0, 1.0, 1.0, 1.0, 1.0, 1.0, 1.0, 1.0, 1.0, 1.0, 1.0, 1.0, 1.0, 1.0, 1.0, 1.0, 1.0, 1.0, 1.0, 1.0, 1.0, 1.0, 1.0, 1.0, 1.0, 1.0, 1.0, 1.0, 1.0, 1.0, 1.0, 1.0, 1.0, 1.0, 1.0, 1.0, 1.0, 1.0, 1.0, 1.0, 1.0, 1.0, 1.0, 1.0, 1.0, 1.0, 1.0, 1.0, 1.0, 1.0, 1.0, 1.0, 1.0, 1.0, 1.0, 1.0, 1.0, 1.0, 1.0, 1.0, 1.0, 1.0, 1.0, 1.0, 1.0, 1.0, 1.0, 1.0, 1.0, 1.0, 1.0, 1.0, 1.0, 1.0, 1.0, 1.0, 1.0, 1.0, 1.0, 1.0, 1.0, 1.0, 1.0, 1.0, 1.0, 1.0, 1.0, 1.0, 1.0, 1.0, 1.0, 1.0, 1.0, 1.0, 1.0, 1.0, 1.0, 1.0, 1.0, 1.0, 1.0, 1.0, 1.0, 1.0, 1.0, 1.0, 1.0, 1.0, 1.0, 1.0, 1.0, 1.0, 1.0, 1.0, 1.0, 1.0, 1.0, 1.0, 1.0, 1.0, 1.0, 1.0, 1.0, 1.0, 1.0, 1.0, 1.0, 1.0, 1.0, 1.0, 1.0, 1.0, 1.0, 1.0, 1.0, 1.0, 1.0, 1.0, 1.0, 1.0, 1.0, 1.0, 1.0, 1.0, 1.0, 1.0, 1.0, 1.0, 1.0, 1.0, 1.0, 1.0, 1.0, 1.0, 1.0, 1.0, 1.0, 1.0, 1.0, 1.0, 1.0, 1.0, 1.0, 1.0, 1.0, 1.0, 1.0, 1.0, 1.0, 1.0, 1.0, 1.0, 1.0, 1.0, 1.0, 1.0, 1.0, 1.0, 1.0, 1.0, 1.0, 1.0, 1.0, 1.0, 1.0, 1.0, 1.0, 1.0, 1.0, 1.0, 1.0, 1.0, 1.0, 1.0, 1.0, 1.0, 1.0, 1.0, 1.0, 1.0, 1.0, 1.0, 1.0, 1.0, 1.0, 1.0, 1.0, 1.0, 1.0, 1.0, 1.0, 1.0, 1.0, 1.0, 1.0, 1.0, 1.0, 1.0, 1.0, 1.0, 1.0, 1.0, 1.0, 1.0, 1.0, 1.0, 1.0, 1.0, 1.0, 1.0, 1.0, 1.0, 1.0, 1.0, 1.0, 1.0, 1.0, 1.0, 1.0, 1.0, 1.0, 1.0, 1.0, 1.0, 1.0, 1.0, 1.0, 1.0, 1.0, 1.0, 1.0, 1.0, 1.0, 1.0, 1.0, 1.0, 1.0, 1.0, 1.0, 1.0, 1.0, 1.0, 1.0, 1.0, 1.0, 1.0, 1.0, 1.0, 1.0, 1.0, 1.0, 1.0, 1.0, 1.0, 1.0, 1.0, 1.0, 1.0, 1.0, 1.0, 1.0, 1.0, 1.0, 1.0, 1.0, 1.0, 1.0, 1.0, 1.0, 1.0, 1.0, 1.0, 1.0, 1.0, 1.0, 1.0, 1.0, 1.0, 1.0, 1.0, 1.0, 1.0, 1.0, 1.0, 1.0, 1.0, 1.0, 1.0, 1.0, 1.0, 1.0, 1.0, 1.0, 1.0, 1.0, 1.0, 1.0, 1.0, 1.0, 1.0, 1.0, 1.0, 1.0, 1.0, 1.0, 1.0, 1.0, 1.0, 1.0, 1.0, 1.0, 1.0, 1.0, 1.0, 1.0, 1.0, 1.0, 1.0, 1.0, 1.0, 1.0, 1.0, 1.0, 1.0, 1.0, 1.0, 1.0, 1.0, 1.0, 1.0, 1.0, 1.0, 1.0, 1.0, 1.0, 1.0, 1.0, 1.0, 1.0, 1.0, 1.0, 1.0, 1.0, 1.0, 1.0, 1.0, 1.0, 1.0, 1.0, 1.0, 1.0, 1.0, 1.0, 1.0, 1.0, 1.0, 1.0, 1.0, 1.0, 1.0, 1.0, 1.0, 1.0, 1.0, 1.0, 1.0, 1.0, 1.0, 1.0, 1.0, 1.0, 1.0, 1.0, 1.0, 1.0, 1.0, 1.0, 1.0, 1.0, 1.0, 1.0, 1.0, 1.0, 1.0, 1.0, 1.0, 1.0, 1.0, 1.0, 1.0, 1.0, 1.0, 1.0, 1.0, 1.0, 1.0, 1.0, 1.0, 1.0, 1.0, 1.0, 1.0, 1.0, 1.0, 1.0, 1.0, 1.0, 1.0, 1.0, 1.0, 1.0, 1.0, 1.0, 1.0, 1.0, 1.0, 1.0, 1.0, 1.0, 1.0, 1.0, 1.0, 1.0, 1.0, 1.0, 1.0, 1.0, 1.0, 1.0, 1.0, 1.0, 1.0, 1.0, 1.0, 1.0, 1.0, 1.0, 1.0, 1.0, 1.0, 1.0, 1.0, 1.0, 1.0, 1.0, 1.0, 1.0, 1.0, 1.0, 1.0, 1.0, 1.0, 1.0, 1.0, 1.0, 1.0, 1.0, 1.0, 1.0, 1.0, 1.0, 1.0, 1.0, 1.0, 1.0, 1.0, 1.0, 1.0, 1.0, 1.0, 1.0, 1.0, 1.0, 1.0, 1.0, 1.0, 1.0, 1.0, 1.0, 1.0, 1.0, 1.0, 1.0, 1.0, 1.0, 1.0, 1.0, 1.0, 1.0, 1.0, 1.0, 1.0, 1.0, 1.0, 1.0, 1.0, 1.0, 1.0, 1.0, 1.0, 1.0, 1.0, 1.0, 1.0, 1.0, 1.0, 1.0, 1.0, 1.0, 1.0, 1.0, 1.0, 1.0, 1.0, 1.0, 1.0, 1.0, 1.0, 1.0, 1.0, 1.0, 1.0, 1.0, 1.0, 1.0, 1.0, 1.0, 1.0, 1.0, 1.0, 1.0, 1.0, 1.0, 1.0, 1.0, 1.0, 1.0, 1.0, 1.0, 1.0, 1.0, 1.0, 1.0, 1.0, 1.0, 1.0, 1.0, 1.0, 1.0, 1.0, 1.0, 1.0, 1.0, 1.0, 1.0, 1.0, 1.0, 1.0, 1.0, 1.0, 1.0, 1.0, 1.0, 1.0, 1.0, 1.0, 1.0, 1.0, 1.0, 1.0, 1.0, 1.0, 1.0, 1.0, 1.0, 1.0, 1.0, 1.0, 1.0, 1.0, 1.0, 1.0, 1.0, 1.0, 1.0, 1.0, 1.0, 1.0, 1.0, 1.0, 1.0, 1.0, 1.0, 1.0, 1.0, 1.0, 1.0, 1.0, 1.0, 1.0, 1.0, 1.0, 1.0, 1.0, 1.0, 1.0, 1.0, 1.0, 1.0, 1.0, 1.0, 1.0, 1.0, 1.0, 1.0, 1.0, 1.0, 1.0, 1.0, 1.0, 1.0, 1.0, 1.0, 1.0, 1.0, 1.0, 1.0, 1.0, 1.0, 1.0, 1.0, 1.0, 1.0, 1.0, 1.0, 1.0, 1.0, 1.0, 1.0, 1.0, 1.0, 1.0, 1.0, 1.0, 1.0, 1.0, 1.0, 1.0, 1.0, 1.0, 1.0, 1.0, 1.0, 1.0, 1.0, 1.0, 1.0, 1.0, 1.0, 1.0, 1.0, 1.0, 1.0, 1.0, 1.0, 1.0, 1.0, 1.0, 1.0, 1.0, 1.0, 1.0, 1.0, 1.0, 1.0, 1.0, 1.0, 1.0, 1.0, 1.0, 1.0, 1.0, 1.0, 1.0, 1.0, 1.0, 1.0, 1.0, 1.0, 1.0, 1.0, 1.0, 1.0, 1.0, 1.0, 1.0, 1.0, 1.0, 1.0, 1.0, 1.0, 1.0, 1.0, 1.0, 1.0, 1.0, 1.0, 1.0, 1.0, 1.0, 1.0, 1.0, 1.0, 1.0, 1.0, 1.0, 1.0, 1.0, 1.0, 1.0, 1.0, 1.0, 1.0, 1.0, 1.0, 1.0, 1.0, 1.0, 1.0, 1.0, 1.0, 1.0, 1.0, 1.0, 1.0, 1.0, 1.0, 1.0, 1.0, 1.0, 1.0, 1.0, 1.0, 1.0, 1.0, 1.0, 1.0, 1.0, 1.0, 1.0, 1.0, 1.0, 1.0, 1.0, 1.0, 1.0, 1.0, 1.0, 1.0, 1.0, 1.0, 1.0, 1.0, 1.0, 1.0, 1.0, 1.0, 1.0, 1.0, 1.0, 1.0, 1.0, 1.0, 1.0, 1.0, 1.0, 1.0, 1.0, 1.0, 1.0, 1.0, 1.0, 1.0, 1.0, 1.0, 1.0, 1.0, 1.0, 1.0, 1.0, 1.0, 1.0, 1.0, 1.0, 1.0, 1.0, 1.0, 1.0, 1.0, 1.0, 1.0, 1.0, 1.0, 1.0, 1.0, 1.0, 1.0, 1.0, 1.0, 1.0, 1.0, 1.0, 1.0, 1.0, 1.0, 1.0, 1.0, 1.0, 1.0, 1.0, 1.0, 1.0, 1.0, 1.0, 1.0, 1.0, 1.0, 1.0, 1.0, 1.0, 1.0, 1.0, 1.0, 1.0, 1.0, 1.0, 1.0, 1.0, 1.0, 1.0, 1.0, 1.0, 1.0, 1.0, 1.0, 1.0, 1.0, 1.0, 1.0, 1.0, 1.0, 1.0, 1.0, 1.0, 1.0, 1.0, 1.0, 1.0, 1.0, 1.0, 1.0, 1.0, 1.0, 1.0, 1.0, 1.0, 1.0, 1.0, 1.0, 1.0, 1.0, 1.0, 1.0, 1.0, 1.0, 1.0, 1.0, 1.0, 1.0, 1.0, 1.0, 1.0, 1.0, 1.0, 1.0, 1.0, 1.0, 1.0, 1.0, 1.0, 1.0, 1.0, 1.0, 1.0, 1.0, 1.0, 1.0, 1.0, 1.0, 1.0, 1.0, 1.0, 1.0, 1.0, 1.0, 1.0, 1.0, 1.0, 1.0, 1.0, 1.0, 1.0, 1.0, 1.0, 1.0, 1.0, 1.0, 1.0, 1.0, 1.0, 1.0, 1.0, 1.0, 1.0, 1.0, 1.0, 1.0, 1.0, 1.0, 1.0, 1.0, 1.0, 1.0, 1.0, 1.0, 1.0, 1.0, 1.0, 1.0, 1.0, 1.0, 1.0, 1.0, 1.0, 1.0, 1.0, 1.0, 1.0, 1.0, 1.0, 1.0, 1.0, 1.0, 1.0, 1.0, 1.0, 1.0, 1.0, 1.0, 1.0, 1.0, 1.0, 1.0, 1.0, 1.0, 1.0, 1.0, 1.0, 1.0, 1.0, 1.0, 1.0, 1.0, 1.0, 1.0, 1.0, 1.0, 1.0, 1.0, 1.0, 1.0, 1.0, 1.0, 1.0, 1.0, 1.0, 1.0, 1.0, 1.0, 1.0, 1.0, 1.0, 1.0, 1.0, 1.0, 1.0, 1.0, 1.0, 1.0, 1.0, 1.0, 1.0, 1.0, 1.0, 1.0, 1.0, 1.0, 1.0, 1.0, 1.0, 1.0, 1.0, 1.0, 1.0, 1.0, 1.0, 1.0, 1.0, 1.0, 1.0, 1.0, 1.0, 1.0, 1.0, 1.0, 1.0, 1.0, 1.0, 1.0, 1.0, 1.0, 1.0, 1.0, 1.0, 1.0, 1.0, 1.0, 1.0, 1.0, 1.0, 1.0, 1.0, 1.0, 1.0, 1.0, 1.0, 1.0, 1.0, 1.0, 1.0, 1.0, 1.0, 1.0, 1.0, 1.0, 1.0, 1.0, 1.0, 1.0, 1.0, 1.0, 1.0, 1.0, 1.0, 1.0, 1.0, 1.0, 1.0, 1.0, 1.0, 1.0, 1.0, 1.0, 1.0, 1.0, 1.0, 1.0, 1.0, 1.0, 1.0, 1.0, 1.0, 1.0, 1.0, 1.0, 1.0, 1.0, 1.0, 1.0, 1.0, 1.0, 1.0, 1.0, 1.0, 1.0, 1.0, 1.0, 1.0, 1.0, 1.0, 1.0, 1.0, 1.0, 1.0, 1.0, 1.0, 1.0, 1.0, 1.0, 1.0, 1.0, 1.0, 1.0, 1.0, 1.0, 1.0, 1.0, 1.0, 1.0, 1.0, 1.0, 1.0, 1.0, 1.0, 1.0, 1.0, 1.0, 1.0, 1.0, 1.0, 1.0, 1.0, 1.0, 1.0, 1.0, 1.0, 1.0, 1.0, 1.0, 1.0, 1.0, 1.0, 1.0, 1.0, 1.0, 1.0, 1.0, 1.0, 1.0, 1.0, 1.0, 1.0, 1.0, 1.0, 1.0, 1.0, 1.0, 1.0, 1.0, 1.0, 1.0, 1.0, 1.0, 1.0, 1.0, 1.0, 1.0, 1.0, 1.0, 1.0, 1.0, 1.0, 1.0, 1.0, 1.0, 1.0, 1.0, 1.0, 1.0, 1.0, 1.0, 1.0, 1.0, 1.0, 1.0, 1.0, 1.0, 1.0, 1.0, 1.0, 1.0, 1.0, 1.0, 1.0, 1.0, 1.0, 1.0, 1.0, 1.0, 1.0, 1.0, 1.0, 1.0, 1.0, 1.0, 1.0, 1.0, 1.0, 1.0, 1.0, 1.0, 1.0, 1.0, 1.0, 1.0, 1.0, 1.0, 1.0, 1.0, 1.0, 1.0, 1.0, 1.0, 1.0, 1.0, 1.0, 1.0, 1.0, 1.0, 1.0, 1.0, 1.0, 1.0, 1.0, 1.0, 1.0, 1.0, 1.0, 1.0, 1.0, 1.0, 1.0, 1.0, 1.0, 1.0, 1.0, 1.0, 1.0, 1.0, 1.0, 1.0, 1.0, 1.0, 1.0, 1.0, 1.0, 1.0, 1.0, 1.0, 1.0, 1.0, 1.0, 1.0, 1.0, 1.0, 1.0, 1.0, 1.0, 1.0, 1.0, 1.0, 1.0, 1.0, 1.0, 1.0, 1.0, 1.0, 1.0, 1.0, 1.0, 1.0, 1.0, 1.0, 1.0, 1.0, 1.0, 1.0, 1.0, 1.0, 1.0, 1.0, 1.0, 1.0, 1.0, 1.0, 1.0, 1.0, 1.0, 1.0, 1.0, 1.0, 1.0, 1.0, 1.0, 1.0, 1.0, 1.0, 1.0, 1.0, 1.0, 1.0, 1.0, 1.0, 1.0, 1.0, 1.0, 1.0, 1.0, 1.0, 1.0, 1.0, 1.0, 1.0, 1.0, 1.0, 1.0, 1.0, 1.0, 1.0, 1.0, 1.0, 1.0, 1.0, 1.0, 1.0, 1.0, 1.0, 1.0, 1.0, 1.0, 1.0, 1.0, 1.0, 1.0, 1.0, 1.0, 1.0, 1.0, 1.0, 1.0, 1.0, 1.0, 1.0, 1.0, 1.0, 1.0, 1.0, 1.0, 1.0, 1.0, 1.0, 1.0, 1.0, 1.0, 1.0, 1.0, 1.0, 1.0, 1.0, 1.0, 1.0, 1.0, 1.0, 1.0, 1.0, 1.0, 1.0, 1.0, 1.0, 1.0, 1.0, 1.0, 1.0, 1.0, 1.0, 1.0, 1.0, 1.0, 1.0, 1.0, 1.0, 1.0, 1.0, 1.0, 1.0, 1.0, 1.0, 1.0, 1.0, 1.0, 1.0, 1.0, 1.0, 1.0, 1.0, 1.0, 1.0, 1.0, 1.0, 1.0, 1.0, 1.0, 1.0, 1.0, 1.0, 1.0, 1.0, 1.0, 1.0, 1.0, 1.0, 1.0, 1.0, 1.0, 1.0, 1.0, 1.0, 1.0, 1.0, 1.0, 1.0, 1.0, 1.0, 1.0, 1.0, 1.0, 1.0, 1.0, 1.0, 1.0, 1.0, 1.0, 1.0, 1.0, 1.0, 1.0, 1.0, 1.0, 1.0, 1.0, 1.0, 1.0, 1.0, 1.0, 1.0, 1.0, 1.0, 1.0, 1.0, 1.0, 1.0, 1.0, 1.0, 1.0, 1.0, 1.0, 1.0, 1.0, 1.0, 1.0, 1.0, 1.0, 1.0, 1.0, 1.0, 1.0, 1.0, 1.0, 1.0, 1.0, 1.0, 1.0, 1.0, 1.0, 1.0, 1.0, 1.0, 1.0, 1.0, 1.0, 1.0, 1.0, 1.0, 1.0, 1.0, 1.0, 1.0, 1.0, 1.0, 1.0, 1.0, 1.0, 1.0, 1.0, 1.0, 1.0, 1.0, 1.0, 1.0, 1.0, 1.0, 1.0, 1.0, 1.0, 1.0, 1.0, 1.0, 1.0, 1.0, 1.0, 1.0, 1.0, 1.0, 1.0, 1.0, 1.0, 1.0, 1.0, 1.0, 1.0, 1.0, 1.0, 1.0, 1.0, 1.0, 1.0, 1.0, 1.0, 1.0, 1.0, 1.0, 1.0, 1.0, 1.0, 1.0, 1.0, 1.0, 1.0, 1.0, 1.0, 1.0, 1.0, 1.0, 1.0, 1.0, 1.0, 1.0, 1.0, 1.0, 1.0, 1.0, 1.0, 1.0, 1.0, 1.0, 1.0, 1.0, 1.0, 1.0, 1.0, 1.0, 1.0, 1.0, 1.0, 1.0, 1.0, 1.0, 1.0, 1.0, 1.0, 1.0, 1.0, 1.0, 1.0, 1.0, 1.0, 1.0, 1.0, 1.0, 1.0, 1.0, 1.0, 1.0, 1.0, 1.0, 1.0, 1.0, 1.0, 1.0, 1.0, 1.0, 1.0, 1.0, 1.0, 1.0, 1.0, 1.0, 1.0, 1.0, 1.0, 1.0, 1.0, 1.0, 1.0, 1.0, 1.0, 1.0, 1.0, 1.0, 1.0, 1.0, 1.0, 1.0, 1.0, 1.0, 1.0, 1.0, 1.0, 1.0, 1.0, 1.0, 1.0, 1.0, 1.0, 1.0, 1.0, 1.0, 1.0, 1.0, 1.0, 1.0, 1.0, 1.0, 1.0, 1.0, 1.0, 1.0, 1.0, 1.0, 1.0, 1.0, 1.0, 1.0, 1.0, 1.0, 1.0, 1.0, 1.0, 1.0, 1.0, 1.0, 1.0, 1.0, 1.0, 1.0, 1.0, 1.0, 1.0, 1.0, 1.0, 1.0, 1.0, 1.0, 1.0, 1.0, 1.0, 1.0, 1.0, 1.0, 1.0, 1.0, 1.0, 1.0, 1.0, 1.0, 1.0, 1.0, 1.0, 1.0, 1.0, 1.0, 1.0, 1.0, 1.0, 1.0, 1.0, 1.0, 1.0, 1.0, 1.0, 1.0, 1.0, 1.0, 1.0, 1.0, 1.0, 1.0, 1.0, 1.0, 1.0, 1.0, 1.0, 1.0, 1.0, 1.0, 1.0, 1.0, 1.0, 1.0, 1.0, 1.0, 1.0, 1.0, 1.0, 1.0, 1.0, 1.0, 1.0, 1.0, 1.0, 1.0, 1.0, 1.0, 1.0, 1.0, 1.0, 1.0, 1.0, 1.0, 1.0, 1.0, 1.0, 1.0, 1.0, 1.0, 1.0, 1.0, 1.0, 1.0, 1.0, 1.0, 1.0, 1.0, 1.0, 1.0, 1.0, 1.0, 1.0, 1.0, 1.0, 1.0, 1.0, 1.0, 1.0, 1.0, 1.0, 1.0, 1.0, 1.0, 1.0, 1.0, 1.0, 1.0, 1.0, 1.0, 1.0, 1.0, 1.0, 1.0, 1.0, 1.0, 1.0, 1.0, 1.0, 1.0, 1.0, 1.0, 1.0, 1.0, 1.0, 1.0, 1.0, 1.0, 1.0, 1.0, 1.0, 1.0, 1.0, 1.0, 1.0, 1.0, 1.0, 1.0, 1.0, 1.0, 1.0, 1.0, 1.0, 1.0, 1.0, 1.0, 1.0, 1.0, 1.0, 1.0, 1.0, 1.0, 1.0, 1.0, 1.0, 1.0, 1.0, 1.0, 1.0, 1.0, 1.0, 1.0, 1.0, 1.0, 1.0, 1.0, 1.0, 1.0, 1.0, 1.0, 1.0, 1.0, 1.0, 1.0, 1.0, 1.0, 1.0, 1.0, 1.0, 1.0, 1.0, 1.0, 1.0, 1.0, 1.0, 1.0, 1.0, 1.0, 1.0, 1.0, 1.0, 1.0, 1.0, 1.0, 1.0, 1.0, 1.0, 1.0, 1.0, 1.0, 1.0, 1.0, 1.0, 1.0, 1.0, 1.0, 1.0, 1.0, 1.0, 1.0, 1.0, 1.0, 1.0, 1.0, 1.0, 1.0, 1.0, 1.0, 1.0, 1.0, 1.0, 1.0, 1.0, 1.0, 1.0, 1.0, 1.0, 1.0, 1.0, 1.0, 1.0, 1.0, 1.0, 1.0, 1.0, 1.0, 1.0, 1.0, 1.0, 1.0, 1.0, 1.0, 1.0, 1.0, 1.0, 1.0, 1.0, 1.0, 1.0, 1.0, 1.0, 1.0, 1.0, 1.0, 1.0, 1.0, 1.0, 1.0, 1.0, 1.0, 1.0, 1.0, 1.0, 1.0, 1.0, 1.0, 1.0, 1.0, 1.0, 1.0, 1.0, 1.0, 1.0, 1.0, 1.0, 1.0, 1.0, 1.0, 1.0, 1.0, 1.0, 1.0, 1.0, 1.0, 1.0, 1.0, 1.0, 1.0, 1.0, 1.0, 1.0, 1.0, 1.0, 1.0, 1.0, 1.0, 1.0, 1.0, 1.0, 1.0, 1.0, 1.0, 1.0, 1.0, 1.0, 1.0, 1.0, 1.0, 1.0, 1.0, 1.0, 1.0, 1.0, 1.0, 1.0, 1.0, 1.0, 1.0, 1.0, 1.0, 1.0, 1.0, 1.0, 1.0, 1.0, 1.0, 1.0, 1.0, 1.0, 1.0, 1.0, 1.0, 1.0, 1.0, 1.0, 1.0, 1.0, 1.0, 1.0, 1.0, 1.0, 1.0, 1.0, 1.0, 1.0, 1.0, 1.0, 1.0, 1.0, 1.0, 1.0, 1.0, 1.0, 1.0, 1.0, 1.0, 1.0, 1.0, 1.0, 1.0, 1.0, 1.0, 1.0, 1.0, 1.0, 1.0, 1.0, 1.0, 1.0, 1.0, 1.0, 1.0, 1.0, 1.0, 1.0, 1.0, 1.0, 1.0, 1.0, 1.0, 1.0, 1.0, 1.0, 1.0, 1.0, 1.0, 1.0, 1.0, 1.0, 1.0, 1.0, 1.0, 1.0, 1.0, 1.0, 1.0, 1.0, 1.0, 1.0, 1.0, 1.0, 1.0, 1.0, 1.0, 1.0, 1.0, 1.0, 1.0, 1.0, 1.0, 1.0, 1.0, 1.0, 1.0, 1.0, 1.0, 1.0, 1.0, 1.0, 1.0, 1.0, 1.0, 1.0, 1.0, 1.0, 1.0, 1.0, 1.0, 1.0, 1.0, 1.0, 1.0, 1.0, 1.0, 1.0, 1.0, 1.0, 1.0, 1.0, 1.0, 1.0, 1.0, 1.0, 1.0, 1.0, 1.0, 1.0, 1.0, 1.0, 1.0, 1.0, 1.0, 1.0, 1.0, 1.0, 1.0, 1.0, 1.0, 1.0, 1.0, 1.0, 1.0, 1.0, 1.0, 1.0, 1.0, 1.0, 1.0, 1.0, 1.0, 1.0, 1.0, 1.0, 1.0, 1.0, 1.0, 1.0, 1.0, 1.0, 1.0, 1.0, 1.0, 1.0, 1.0, 1.0, 1.0, 1.0, 1.0, 1.0, 1.0, 1.0, 1.0, 1.0, 1.0, 1.0, 1.0, 1.0, 1.0, 1.0, 1.0, 1.0, 1.0, 1.0, 1.0, 1.0, 1.0, 1.0, 1.0, 1.0, 1.0, 1.0, 1.0, 1.0, 1.0, 1.0, 1.0, 1.0, 1.0, 1.0, 1.0, 1.0, 1.0, 1.0, 1.0, 1.0, 1.0, 1.0, 1.0, 1.0, 1.0, 1.0, 1.0, 1.0, 1.0, 1.0, 1.0, 1.0, 1.0, 1.0, 1.0, 1.0, 1.0, 1.0, 1.0, 1.0, 1.0, 1.0, 1.0, 1.0, 1.0, 1.0, 1.0, 1.0, 1.0, 1.0, 1.0, 1.0, 1.0, 1.0, 1.0, 1.0, 1.0, 1.0, 1.0, 1.0, 1.0, 1.0, 1.0, 1.0, 1.0, 1.0, 1.0, 1.0, 1.0, 1.0, 1.0, 1.0, 1.0, 1.0, 1.0, 1.0, 1.0, 1.0, 1.0, 1.0, 1.0, 1.0, 1.0, 1.0, 1.0, 1.0, 1.0, 1.0, 1.0, 1.0, 1.0, 1.0, 1.0, 1.0, 1.0, 1.0, 1.0, 1.0, 1.0, 1.0, 1.0, 1.0, 1.0, 1.0, 1.0, 1.0, 1.0, 1.0, 1.0, 1.0, 1.0, 1.0, 1.0, 1.0, 1.0, 1.0, 1.0, 1.0, 1.0, 1.0, 1.0, 1.0, 1.0, 1.0, 1.0, 1.0, 1.0, 1.0, 1.0, 1.0, 1.0, 1.0, 1.0, 1.0, 1.0, 1.0, 1.0, 1.0, 1.0, 1.0, 1.0, 1.0, 1.0, 1.0, 1.0, 1.0, 1.0, 1.0, 1.0, 1.0, 1.0, 1.0, 1.0, 1.0, 1.0, 1.0, 1.0, 1.0, 1.0, 1.0, 1.0, 1.0, 1.0, 1.0, 1.0, 1.0, 1.0, 1.0, 1.0, 1.0, 1.0, 1.0, 1.0, 1.0, 1.0, 1.0, 1.0, 1.0, 1.0, 1.0, 1.0, 1.0, 1.0, 1.0, 1.0, 1.0, 1.0, 1.0, 1.0, 1.0, 1.0, 1.0, 1.0, 1.0, 1.0, 1.0, 1.0, 1.0, 1.0, 1.0, 1.0, 1.0, 1.0, 1.0, 1.0, 1.0, 1.0, 1.0, 1.0, 1.0, 1.0, 1.0, 1.0, 1.0, 1.0, 1.0, 1.0, 1.0, 1.0, 1.0, 1.0, 1.0, 1.0, 1.0, 1.0, 1.0, 1.0])
me_mesh_id5.materials.append(mat_material_69)
me_mesh_id5.use_remesh_preserve_volume = False
me_mesh_id5.use_remesh_preserve_attributes = False
me_mesh_id5.use_mirror_vertex_groups = False
me_mesh_id5.update()
me_mesh_id5.normals_split_custom_set([tuple(v) for v in zip(*[iter([1.789e-07, -0.7351, -0.678, -3.534e-07, -0.7206, 0.6933, -0.1406, -0.7068, 0.6933, -0.1406, -0.7068, 0.6933, -0.1434, -0.7209, -0.678, 1.789e-07, -0.7351, -0.678, -0.1434, -0.7209, -0.678, -0.1406, -0.7068, 0.6933, -0.2758, -0.6658, 0.6933, -0.2758, -0.6658, 0.6933, -0.2813, -0.6791, -0.678, -0.1434, -0.7209, -0.678, -0.2813, -0.6791, -0.678, -0.2758, -0.6658, 0.6933, -0.4004, -0.5992, 0.6933, -0.4004, -0.5992, 0.6933, -0.4084, -0.6112, -0.678, -0.2813, -0.6791, -0.678, -0.4084, -0.6112, -0.678, -0.4004, -0.5992, 0.6933, -0.5096, -0.5096, 0.6933, -0.5096, -0.5096, 0.6933, -0.5198, -0.5198, -0.678, -0.4084, -0.6112, -0.678, -0.5198, -0.5198, -0.678, -0.5096, -0.5096, 0.6933, -0.5992, -0.4004, 0.6933, -0.5992, -0.4004, 0.6933, -0.6112, -0.4084, -0.678, -0.5198, -0.5198, -0.678, -0.6112, -0.4084, -0.678, -0.5992, -0.4004, 0.6933, -0.6658, -0.2758, 0.6933, -0.6658, -0.2758, 0.6933, -0.6791, -0.2813, -0.678, -0.6112, -0.4084, -0.678, -0.6791, -0.2813, -0.678, -0.6658, -0.2758, 0.6933, -0.7068, -0.1406, 0.6933, -0.7068, -0.1406, 0.6933, -0.7209, -0.1434, -0.678, -0.6791, -0.2813, -0.678, -0.7209, -0.1434, -0.678, -0.7068, -0.1406, 0.6933, -0.7206, -1.346e-07, 0.6933, -0.7206, -1.346e-07, 0.6933, -0.7351, -7.298e-07, -0.678, -0.7209, -0.1434, -0.678, -0.7351, -7.298e-07, -0.678, -0.7206, -1.346e-07, 0.6933, -0.7068, 0.1406, 0.6933, -0.7068, 0.1406, 0.6933, -0.7209, 0.1434, -0.678, -0.7351, -7.298e-07, -0.678, -0.7209, 0.1434, -0.678, -0.7068, 0.1406, 0.6933, -0.6658, 0.2758, 0.6933, -0.6658, 0.2758, 0.6933, -0.6791, 0.2813, -0.678, -0.7209, 0.1434, -0.678, -0.6791, 0.2813, -0.678, -0.6658, 0.2758, 0.6933, -0.5992, 0.4004, 0.6933, -0.5992, 0.4004, 0.6933, -0.6112, 0.4084, -0.678, -0.6791, 0.2813, -0.678, -0.6112, 0.4084, -0.678, -0.5992, 0.4004, 0.6933, -0.5096, 0.5096, 0.6933, -0.5096, 0.5096, 0.6933, -0.5198, 0.5198, -0.678, -0.6112, 0.4084, -0.678, -0.5198, 0.5198, -0.678, -0.5096, 0.5096, 0.6933, -0.4004, 0.5992, 0.6933, -0.4004, 0.5992, 0.6933, -0.4084, 0.6112, -0.678, -0.5198, 0.5198, -0.678, -0.4084, 0.6112, -0.678, -0.4004, 0.5992, 0.6933, -0.2758, 0.6658, 0.6933, -0.2758, 0.6658, 0.6933, -0.2813, 0.6791, -0.678, -0.4084, 0.6112, -0.678, -0.2813, 0.6791, -0.678, -0.2758, 0.6658, 0.6933, -0.1406, 0.7068, 0.6933, -0.1406, 0.7068, 0.6933, -0.1434, 0.7209, -0.678, -0.2813, 0.6791, -0.678, -0.1434, 0.7209, -0.678, -0.1406, 0.7068, 0.6933, 1.072e-07, 0.7206, 0.6933, 1.072e-07, 0.7206, 0.6933, 1.562e-08, 0.7351, -0.678, -0.1434, 0.7209, -0.678, 1.562e-08, 0.7351, -0.678, 1.072e-07, 0.7206, 0.6933, 0.1406, 0.7068, 0.6933, 0.1406, 0.7068, 0.6933, 0.1434, 0.7209, -0.678, 1.562e-08, 0.7351, -0.678, 0.1434, 0.7209, -0.678, 0.1406, 0.7068, 0.6933, 0.2758, 0.6658, 0.6933, 0.2758, 0.6658, 0.6933, 0.2813, 0.6791, -0.678, 0.1434, 0.7209, -0.678, 0.2813, 0.6791, -0.678, 0.2758, 0.6658, 0.6933, 0.4004, 0.5992, 0.6933, 0.4004, 0.5992, 0.6933, 0.4084, 0.6112, -0.678, 0.2813, 0.6791, -0.678, 0.4084, 0.6112, -0.678, 0.4004, 0.5992, 0.6933, 0.5096, 0.5096, 0.6933, 0.5096, 0.5096, 0.6933, 0.5198, 0.5198, -0.678, 0.4084, 0.6112, -0.678, 0.5198, 0.5198, -0.678, 0.5096, 0.5096, 0.6933, 0.5992, 0.4004, 0.6933, 0.5992, 0.4004, 0.6933, 0.6112, 0.4084, -0.678, 0.5198, 0.5198, -0.678, 0.6112, 0.4084, -0.678, 0.5992, 0.4004, 0.6933, 0.6658, 0.2758, 0.6933, 0.6658, 0.2758, 0.6933, 0.6791, 0.2813, -0.678, 0.6112, 0.4084, -0.678, 0.6791, 0.2813, -0.678, 0.6658, 0.2758, 0.6933, 0.7068, 0.1406, 0.6933, 0.7068, 0.1406, 0.6933, 0.7209, 0.1434, -0.678, 0.6791, 0.2813, -0.678, 0.7209, 0.1434, -0.678, 0.7068, 0.1406, 0.6933, 0.7206, 1.319e-07, 0.6933, 0.7206, 1.319e-07, 0.6933, 0.7351, -8.105e-07, -0.678, 0.7209, 0.1434, -0.678, 0.7351, -8.105e-07, -0.678, 0.7206, 1.319e-07, 0.6933, 0.7068, -0.1406, 0.6933, 0.7068, -0.1406, 0.6933, 0.7209, -0.1434, -0.678, 0.7351, -8.105e-07, -0.678, 0.7209, -0.1434, -0.678, 0.7068, -0.1406, 0.6933, 0.6658, -0.2758, 0.6933, 0.6658, -0.2758, 0.6933, 0.6791, -0.2813, -0.678, 0.7209, -0.1434, -0.678, 0.6791, -0.2813, -0.678, 0.6658, -0.2758, 0.6933, 0.5992, -0.4004, 0.6933, 0.5992, -0.4004, 0.6933, 0.6112, -0.4084, -0.678, 0.6791, -0.2813, -0.678, 0.6112, -0.4084, -0.678, 0.5992, -0.4004, 0.6933, 0.5096, -0.5096, 0.6933, 0.5096, -0.5096, 0.6933, 0.5198, -0.5198, -0.678, 0.6112, -0.4084, -0.678, 0.5198, -0.5198, -0.678, 0.5096, -0.5096, 0.6933, 0.4004, -0.5992, 0.6933, 0.4004, -0.5992, 0.6933, 0.4084, -0.6112, -0.678, 0.5198, -0.5198, -0.678, 0.4084, -0.6112, -0.678, 0.4004, -0.5992, 0.6933, 0.2758, -0.6658, 0.6933, 0.2758, -0.6658, 0.6933, 0.2813, -0.6791, -0.678, 0.4084, -0.6112, -0.678, -0.1406, -0.7068, 0.6933, -3.534e-07, -0.7206, 0.6933, 0.1406, -0.7068, 0.6933, 0.1406, -0.7068, 0.6933, 0.2758, -0.6658, 0.6933, -0.1406, -0.7068, 0.6933, -0.1406, -0.7068, 0.6933, 0.2758, -0.6658, 0.6933, -0.2758, -0.6658, 0.6933, 0.2758, -0.6658, 0.6933, 0.4004, -0.5992, 0.6933, -0.2758, -0.6658, 0.6933, -0.2758, -0.6658, 0.6933, 0.4004, -0.5992, 0.6933, -0.4004, -0.5992, 0.6933, 0.4004, -0.5992, 0.6933, 0.5096, -0.5096, 0.6933, -0.4004, -0.5992, 0.6933, -0.4004, -0.5992, 0.6933, 0.5096, -0.5096, 0.6933, -0.5096, -0.5096, 0.6933, 0.5096, -0.5096, 0.6933, 0.5992, -0.4004, 0.6933, -0.5096, -0.5096, 0.6933, -0.5096, -0.5096, 0.6933, 0.5992, -0.4004, 0.6933, -0.5992, -0.4004, 0.6933, 0.5992, -0.4004, 0.6933, 0.6658, -0.2758, 0.6933, -0.5992, -0.4004, 0.6933, -0.5992, -0.4004, 0.6933, 0.6658, -0.2758, 0.6933, -0.6658, -0.2758, 0.6933, 0.6658, -0.2758, 0.6933, 0.7068, -0.1406, 0.6933, -0.6658, -0.2758, 0.6933, -0.6658, -0.2758, 0.6933, 0.7068, -0.1406, 0.6933, -0.7068, -0.1406, 0.6933, 0.7068, -0.1406, 0.6933, 0.7206, 1.319e-07, 0.6933, -0.7068, -0.1406, 0.6933, -0.7068, -0.1406, 0.6933, 0.7206, 1.319e-07, 0.6933, -0.7206, -1.346e-07, 0.6933, 0.7206, 1.319e-07, 0.6933, 0.7068, 0.1406, 0.6933, -0.7206, -1.346e-07, 0.6933, -0.7206, -1.346e-07, 0.6933, 0.7068, 0.1406, 0.6933, -0.7068, 0.1406, 0.6933, 0.7068, 0.1406, 0.6933, 0.6658, 0.2758, 0.6933, -0.7068, 0.1406, 0.6933, -0.7068, 0.1406, 0.6933, 0.6658, 0.2758, 0.6933, -0.6658, 0.2758, 0.6933, 0.6658, 0.2758, 0.6933, 0.5992, 0.4004, 0.6933, -0.6658, 0.2758, 0.6933, -0.6658, 0.2758, 0.6933, 0.5992, 0.4004, 0.6933, -0.5992, 0.4004, 0.6933, 0.5992, 0.4004, 0.6933, 0.5096, 0.5096, 0.6933, -0.5992, 0.4004, 0.6933, -0.5992, 0.4004, 0.6933, 0.5096, 0.5096, 0.6933, -0.5096, 0.5096, 0.6933, 0.5096, 0.5096, 0.6933, 0.4004, 0.5992, 0.6933, -0.5096, 0.5096, 0.6933, -0.5096, 0.5096, 0.6933, 0.4004, 0.5992, 0.6933, -0.4004, 0.5992, 0.6933, 0.4004, 0.5992, 0.6933, 0.2758, 0.6658, 0.6933, -0.4004, 0.5992, 0.6933, -0.4004, 0.5992, 0.6933, 0.2758, 0.6658, 0.6933, -0.2758, 0.6658, 0.6933, 0.2758, 0.6658, 0.6933, 0.1406, 0.7068, 0.6933, -0.2758, 0.6658, 0.6933, -0.2758, 0.6658, 0.6933, 0.1406, 0.7068, 0.6933, -0.1406, 0.7068, 0.6933, 0.1406, 0.7068, 0.6933, 1.072e-07, 0.7206, 0.6933, -0.1406, 0.7068, 0.6933, 0.2813, -0.6791, -0.678, 0.2758, -0.6658, 0.6933, 0.1406, -0.7068, 0.6933, 0.1406, -0.7068, 0.6933, 0.1434, -0.7209, -0.678, 0.2813, -0.6791, -0.678, 0.1434, -0.7209, -0.678, 0.1406, -0.7068, 0.6933, -3.534e-07, -0.7206, 0.6933, -3.534e-07, -0.7206, 0.6933, 1.789e-07, -0.7351, -0.678, 0.1434, -0.7209, -0.678, 1.789e-07, -0.7351, -0.678, -0.1434, -0.7209, -0.678, -0.2813, -0.6791, -0.678, -0.2813, -0.6791, -0.678, -0.4084, -0.6112, -0.678, 1.789e-07, -0.7351, -0.678, 1.789e-07, -0.7351, -0.678, -0.4084, -0.6112, -0.678, 0.1434, -0.7209, -0.678, -0.4084, -0.6112, -0.678, -0.5198, -0.5198, -0.678, 0.1434, -0.7209, -0.678, 0.1434, -0.7209, -0.678, -0.5198, -0.5198, -0.678, 0.2813, -0.6791, -0.678, -0.5198, -0.5198, -0.678, -0.6112, -0.4084, -0.678, 0.2813, -0.6791, -0.678, 0.2813, -0.6791, -0.678, -0.6112, -0.4084, -0.678, 0.4084, -0.6112, -0.678, -0.6112, -0.4084, -0.678, -0.6791, -0.2813, -0.678, 0.4084, -0.6112, -0.678, 0.4084, -0.6112, -0.678, -0.6791, -0.2813, -0.678, 0.5198, -0.5198, -0.678, -0.6791, -0.2813, -0.678, -0.7209, -0.1434, -0.678, 0.5198, -0.5198, -0.678, 0.5198, -0.5198, -0.678, -0.7209, -0.1434, -0.678, 0.6112, -0.4084, -0.678, -0.7209, -0.1434, -0.678, -0.7351, -7.298e-07, -0.678, 0.6112, -0.4084, -0.678, 0.6112, -0.4084, -0.678, -0.7351, -7.298e-07, -0.678, 0.6791, -0.2813, -0.678, -0.7351, -7.298e-07, -0.678, -0.7209, 0.1434, -0.678, 0.6791, -0.2813, -0.678, 0.6791, -0.2813, -0.678, -0.7209, 0.1434, -0.678, 0.7209, -0.1434, -0.678, -0.7209, 0.1434, -0.678, -0.6791, 0.2813, -0.678, 0.7209, -0.1434, -0.678, 0.7209, -0.1434, -0.678, -0.6791, 0.2813, -0.678, 0.7351, -8.105e-07, -0.678, -0.6791, 0.2813, -0.678, -0.6112, 0.4084, -0.678, 0.7351, -8.105e-07, -0.678, 0.7351, -8.105e-07, -0.678, -0.6112, 0.4084, -0.678, 0.7209, 0.1434, -0.678, -0.6112, 0.4084, -0.678, -0.5198, 0.5198, -0.678, 0.7209, 0.1434, -0.678, 0.7209, 0.1434, -0.678, -0.5198, 0.5198, -0.678, 0.6791, 0.2813, -0.678, -0.5198, 0.5198, -0.678, -0.4084, 0.6112, -0.678, 0.6791, 0.2813, -0.678, 0.6791, 0.2813, -0.678, -0.4084, 0.6112, -0.678, 0.6112, 0.4084, -0.678, -0.4084, 0.6112, -0.678, -0.2813, 0.6791, -0.678, 0.6112, 0.4084, -0.678, 0.6112, 0.4084, -0.678, -0.2813, 0.6791, -0.678, 0.5198, 0.5198, -0.678, -0.2813, 0.6791, -0.678, -0.1434, 0.7209, -0.678, 0.5198, 0.5198, -0.678, 0.5198, 0.5198, -0.678, -0.1434, 0.7209, -0.678, 0.4084, 0.6112, -0.678, -0.1434, 0.7209, -0.678, 1.562e-08, 0.7351, -0.678, 0.4084, 0.6112, -0.678, 0.4084, 0.6112, -0.678, 1.562e-08, 0.7351, -0.678, 0.2813, 0.6791, -0.678, 1.562e-08, 0.7351, -0.678, 0.1434, 0.7209, -0.678, 0.2813, 0.6791, -0.678, 0.1677, -0.003003, -0.9858, 0.1577, 0.003009, -0.9875, -2.658e-07, 0.002804, -1.0, -2.658e-07, 0.002804, -1.0, 4.653e-07, 0.0002601, -1.0, 0.1677, -0.003003, -0.9858, 0.1677, -0.003003, -0.9858, 4.653e-07, 0.0002601, -1.0, 1.458e-07, 0.536, -0.8442, 1.458e-07, 0.536, -0.8442, 0.2872, 0.4657, -0.837, 0.1677, -0.003003, -0.9858, 0.1677, -0.003003, -0.9858, 0.2872, 0.4657, -0.837, 0.6716, 0.275, -0.688, 0.6716, 0.275, -0.688, 0.6726, 0.02628, -0.7396, 0.1677, -0.003003, -0.9858, 0.1677, -0.003003, -0.9858, 0.6726, 0.02628, -0.7396, 0.7071, 0.003551, -0.7071, 0.7071, 0.003551, -0.7071, 0.1577, 0.003009, -0.9875, 0.1677, -0.003003, -0.9858, 0.1616, 0.003296, 0.9868, 6.668e-07, 0.0002601, 1.0, 1.245e-08, 0.002804, 1.0, 1.245e-08, 0.002804, 1.0, 0.1577, 0.003009, 0.9875, 0.1616, 0.003296, 0.9868, 0.1616, 0.003296, 0.9868, 0.1577, 0.003009, 0.9875, 0.7071, 0.003551, 0.7071, 0.7071, 0.003551, 0.7071, 0.6726, 0.02628, 0.7396, 0.1616, 0.003296, 0.9868, 0.1616, 0.003296, 0.9868, 0.6726, 0.02628, 0.7396, 0.6716, 0.275, 0.688, 0.6716, 0.275, 0.688, 0.2872, 0.4657, 0.837, 0.1616, 0.003296, 0.9868, 0.1616, 0.003296, 0.9868, 0.2872, 0.4657, 0.837, 1.482e-07, 0.536, 0.8442, 1.482e-07, 0.536, 0.8442, 6.668e-07, 0.0002601, 1.0, 0.1616, 0.003296, 0.9868, -0.9868, 0.003297, 0.1616, -1.0, 0.0002607, 2.389e-07, -1.0, 0.002804, 6.965e-08, -1.0, 0.002804, 6.965e-08, -0.9875, 0.003009, 0.1577, -0.9868, 0.003297, 0.1616, -0.9868, 0.003297, 0.1616, -0.9875, 0.003009, 0.1577, -0.7071, 0.003552, 0.7071, -0.7071, 0.003552, 0.7071, -0.7396, 0.02628, 0.6726, -0.9868, 0.003297, 0.1616, -0.9868, 0.003297, 0.1616, -0.7396, 0.02628, 0.6726, -0.688, 0.275, 0.6716, -0.688, 0.275, 0.6716, -0.837, 0.4657, 0.2872, -0.9868, 0.003297, 0.1616, -0.9868, 0.003297, 0.1616, -0.837, 0.4657, 0.2872, -0.8442, 0.536, 1.831e-08, -0.8442, 0.536, 1.831e-08, -1.0, 0.0002607, 2.389e-07, -0.9868, 0.003297, 0.1616, 0.2605, 0.9297, 0.2605, 0.2523, 0.9676, -2.522e-07, 5.353e-07, 1.0, -1.831e-07, 5.353e-07, 1.0, -1.831e-07, 7.179e-07, 0.9676, 0.2523, 0.2605, 0.9297, 0.2605, 0.2605, 0.9297, 0.2605, 7.179e-07, 0.9676, 0.2523, 1.482e-07, 0.536, 0.8442, 1.482e-07, 0.536, 0.8442, 0.2872, 0.4657, 0.837, 0.2605, 0.9297, 0.2605, 0.2605, 0.9297, 0.2605, 0.2872, 0.4657, 0.837, 0.6716, 0.275, 0.688, 0.6716, 0.275, 0.688, 0.7643, 0.574, 0.2939, 0.2605, 0.9297, 0.2605, 0.2605, 0.9297, 0.2605, 0.7643, 0.574, 0.2939, 0.8442, 0.536, -1.813e-07, 0.8442, 0.536, -1.813e-07, 0.2523, 0.9676, -2.522e-07, 0.2605, 0.9297, 0.2605, 0.9868, 0.001691, 0.1617, 1.0, 0.004413, 0.0, 1.0, 0.002803, -1.013e-07, 1.0, 0.002803, -1.013e-07, 0.9875, 0.003008, 0.1577, 0.9868, 0.001691, 0.1617, 0.9868, 0.001691, 0.1617, 0.9875, 0.003008, 0.1577, 0.7071, 0.003551, 0.7071, 0.7071, 0.003551, 0.7071, 0.7399, -0.02082, 0.6724, 0.9868, 0.001691, 0.1617, 0.9868, 0.001691, 0.1617, 0.7399, -0.02082, 0.6724, 0.6882, -0.2735, 0.672, 0.6882, -0.2735, 0.672, 0.8377, -0.4645, 0.2872, 0.9868, 0.001691, 0.1617, 0.9868, 0.001691, 0.1617, 0.8377, -0.4645, 0.2872, 0.8445, -0.5356, 3.819e-08, 0.8445, -0.5356, 3.819e-08, 1.0, 0.004413, 0.0, 0.9868, 0.001691, 0.1617, 0.2597, -0.9301, -0.2597, 0.251, -0.968, 1.736e-07, -4.246e-07, -1.0, 1.059e-07, -4.246e-07, -1.0, 1.059e-07, -5.195e-07, -0.968, -0.251, 0.2597, -0.9301, -0.2597, 0.2597, -0.9301, -0.2597, -5.195e-07, -0.968, -0.251, -7.252e-08, -0.5356, -0.8445, -7.252e-08, -0.5356, -0.8445, 0.2942, -0.5732, -0.7648, 0.2597, -0.9301, -0.2597, 0.2597, -0.9301, -0.2597, 0.2942, -0.5732, -0.7648, 0.6736, -0.3044, -0.6736, 0.6736, -0.3044, -0.6736, 0.7647, -0.5732, -0.2942, 0.2597, -0.9301, -0.2597, 0.2597, -0.9301, -0.2597, 0.7647, -0.5732, -0.2942, 0.8445, -0.5356, 3.819e-08, 0.8445, -0.5356, 3.819e-08, 0.251, -0.968, 1.736e-07, 0.2597, -0.9301, -0.2597, 0.2597, -0.9301, 0.2597, 0.219, -0.5308, 0.8187, -2.806e-07, -0.5356, 0.8445, -2.806e-07, -0.5356, 0.8445, -4.262e-07, -0.968, 0.251, 0.2597, -0.9301, 0.2597, 0.2597, -0.9301, 0.2597, -4.262e-07, -0.968, 0.251, -4.246e-07, -1.0, 1.059e-07, -4.246e-07, -1.0, 1.059e-07, 0.251, -0.968, 1.736e-07, 0.2597, -0.9301, 0.2597, 0.2597, -0.9301, 0.2597, 0.251, -0.968, 1.736e-07, 0.8445, -0.5356, 3.819e-08, 0.8445, -0.5356, 3.819e-08, 0.8377, -0.4645, 0.2872, 0.2597, -0.9301, 0.2597, 0.2597, -0.9301, 0.2597, 0.8377, -0.4645, 0.2872, 0.6882, -0.2735, 0.672, 0.6882, -0.2735, 0.672, 0.219, -0.5308, 0.8187, 0.2597, -0.9301, 0.2597, -0.2597, -0.9301, 0.2597, -0.3443, -0.4986, 0.7955, -0.6736, -0.3044, 0.6736, -0.6736, -0.3044, 0.6736, -0.7648, -0.5732, 0.2942, -0.2597, -0.9301, 0.2597, -0.2597, -0.9301, 0.2597, -0.7648, -0.5732, 0.2942, -0.8445, -0.5356, 6.953e-08, -0.8445, -0.5356, 6.953e-08, -0.251, -0.968, 6.621e-07, -0.2597, -0.9301, 0.2597, -0.2597, -0.9301, 0.2597, -0.251, -0.968, 6.621e-07, -4.246e-07, -1.0, 1.059e-07, -4.246e-07, -1.0, 1.059e-07, -4.262e-07, -0.968, 0.251, -0.2597, -0.9301, 0.2597, -0.2597, -0.9301, 0.2597, -4.262e-07, -0.968, 0.251, -2.806e-07, -0.5356, 0.8445, -2.806e-07, -0.5356, 0.8445, -0.3443, -0.4986, 0.7955, -0.2597, -0.9301, 0.2597, -0.2597, -0.9301, -0.2597, -0.251, -0.968, 6.621e-07, -0.8445, -0.5356, 6.953e-08, -0.8445, -0.5356, 6.953e-08, -0.7648, -0.5732, -0.2942, -0.2597, -0.9301, -0.2597, -0.2597, -0.9301, -0.2597, -0.7648, -0.5732, -0.2942, -0.6736, -0.3044, -0.6736, -0.6736, -0.3044, -0.6736, -0.2942, -0.5732, -0.7648, -0.2597, -0.9301, -0.2597, -0.2597, -0.9301, -0.2597, -0.2942, -0.5732, -0.7648, -7.252e-08, -0.5356, -0.8445, -7.252e-08, -0.5356, -0.8445, -5.195e-07, -0.968, -0.251, -0.2597, -0.9301, -0.2597, -0.2597, -0.9301, -0.2597, -5.195e-07, -0.968, -0.251, -4.246e-07, -1.0, 1.059e-07, -4.246e-07, -1.0, 1.059e-07, -0.251, -0.968, 6.621e-07, -0.2597, -0.9301, -0.2597, 0.9847, 0.00169, -0.1742, 0.7068, 0.02732, -0.7068, 0.7071, 0.003551, -0.7071, 0.7071, 0.003551, -0.7071, 0.9875, 0.003008, -0.1577, 0.9847, 0.00169, -0.1742, 0.9847, 0.00169, -0.1742, 0.9875, 0.003008, -0.1577, 1.0, 0.002803, -1.013e-07, 1.0, 0.002803, -1.013e-07, 1.0, 0.004413, 0.0, 0.9847, 0.00169, -0.1742, 0.9847, 0.00169, -0.1742, 1.0, 0.004413, 0.0, 0.8445, -0.5356, 3.819e-08, 0.8445, -0.5356, 3.819e-08, 0.7647, -0.5732, -0.2942, 0.9847, 0.00169, -0.1742, 0.9847, 0.00169, -0.1742, 0.7647, -0.5732, -0.2942, 0.6736, -0.3044, -0.6736, 0.6736, -0.3044, -0.6736, 0.7068, 0.02732, -0.7068, 0.9847, 0.00169, -0.1742, 0.9847, 0.003296, -0.1741, 0.6726, 0.02628, -0.7396, 0.6716, 0.275, -0.688, 0.6716, 0.275, -0.688, 0.837, 0.4657, -0.2872, 0.9847, 0.003296, -0.1741, 0.9847, 0.003296, -0.1741, 0.837, 0.4657, -0.2872, 0.8442, 0.536, -1.813e-07, 0.8442, 0.536, -1.813e-07, 1.0, 0.0002602, -2.417e-07, 0.9847, 0.003296, -0.1741, 0.9847, 0.003296, -0.1741, 1.0, 0.0002602, -2.417e-07, 1.0, 0.002803, -1.013e-07, 1.0, 0.002803, -1.013e-07, 0.9875, 0.003008, -0.1577, 0.9847, 0.003296, -0.1741, 0.9847, 0.003296, -0.1741, 0.9875, 0.003008, -0.1577, 0.7071, 0.003551, -0.7071, 0.7071, 0.003551, -0.7071, 0.6726, 0.02628, -0.7396, 0.9847, 0.003296, -0.1741, 0.9868, 0.003296, 0.1616, 1.0, 0.0002602, -2.417e-07, 0.8442, 0.536, -1.813e-07, 0.8442, 0.536, -1.813e-07, 0.7643, 0.574, 0.2939, 0.9868, 0.003296, 0.1616, 0.9868, 0.003296, 0.1616, 0.7643, 0.574, 0.2939, 0.6716, 0.275, 0.688, 0.6716, 0.275, 0.688, 0.6726, 0.02628, 0.7396, 0.9868, 0.003296, 0.1616, 0.9868, 0.003296, 0.1616, 0.6726, 0.02628, 0.7396, 0.7071, 0.003551, 0.7071, 0.7071, 0.003551, 0.7071, 0.9875, 0.003008, 0.1577, 0.9868, 0.003296, 0.1616, 0.9868, 0.003296, 0.1616, 0.9875, 0.003008, 0.1577, 1.0, 0.002803, -1.013e-07, 1.0, 0.002803, -1.013e-07, 1.0, 0.0002602, -2.417e-07, 0.9868, 0.003296, 0.1616, 0.2605, 0.9297, -0.2605, 0.2872, 0.4657, -0.837, 1.458e-07, 0.536, -0.8442, 1.458e-07, 0.536, -0.8442, 8.313e-08, 0.9676, -0.2523, 0.2605, 0.9297, -0.2605, 0.2605, 0.9297, -0.2605, 8.313e-08, 0.9676, -0.2523, 5.353e-07, 1.0, -1.831e-07, 5.353e-07, 1.0, -1.831e-07, 0.2523, 0.9676, -2.522e-07, 0.2605, 0.9297, -0.2605, 0.2605, 0.9297, -0.2605, 0.2523, 0.9676, -2.522e-07, 0.8442, 0.536, -1.813e-07, 0.8442, 0.536, -1.813e-07, 0.837, 0.4657, -0.2872, 0.2605, 0.9297, -0.2605, 0.2605, 0.9297, -0.2605, 0.837, 0.4657, -0.2872, 0.6716, 0.275, -0.688, 0.6716, 0.275, -0.688, 0.2872, 0.4657, -0.837, 0.2605, 0.9297, -0.2605, -0.2605, 0.9297, -0.2605, -0.3439, 0.4995, -0.7951, -0.6732, 0.3061, -0.6732, -0.6732, 0.3061, -0.6732, -0.7643, 0.574, -0.2939, -0.2605, 0.9297, -0.2605, -0.2605, 0.9297, -0.2605, -0.7643, 0.574, -0.2939, -0.8442, 0.536, 1.831e-08, -0.8442, 0.536, 1.831e-08, -0.2523, 0.9676, -4.743e-08, -0.2605, 0.9297, -0.2605, -0.2605, 0.9297, -0.2605, -0.2523, 0.9676, -4.743e-08, 5.353e-07, 1.0, -1.831e-07, 5.353e-07, 1.0, -1.831e-07, 8.313e-08, 0.9676, -0.2523, -0.2605, 0.9297, -0.2605, -0.2605, 0.9297, -0.2605, 8.313e-08, 0.9676, -0.2523, 1.458e-07, 0.536, -0.8442, 1.458e-07, 0.536, -0.8442, -0.3439, 0.4995, -0.7951, -0.2605, 0.9297, -0.2605, -0.2605, 0.9297, 0.2605, -0.2523, 0.9676, -4.743e-08, -0.8442, 0.536, 1.831e-08, -0.8442, 0.536, 1.831e-08, -0.837, 0.4657, 0.2872, -0.2605, 0.9297, 0.2605, -0.2605, 0.9297, 0.2605, -0.837, 0.4657, 0.2872, -0.688, 0.275, 0.6716, -0.688, 0.275, 0.6716, -0.2939, 0.574, 0.7643, -0.2605, 0.9297, 0.2605, -0.2605, 0.9297, 0.2605, -0.2939, 0.574, 0.7643, 1.482e-07, 0.536, 0.8442, 1.482e-07, 0.536, 0.8442, 7.179e-07, 0.9676, 0.2523, -0.2605, 0.9297, 0.2605, -0.2605, 0.9297, 0.2605, 7.179e-07, 0.9676, 0.2523, 5.353e-07, 1.0, -1.831e-07, 5.353e-07, 1.0, -1.831e-07, -0.2523, 0.9676, -4.743e-08, -0.2605, 0.9297, 0.2605, -0.9847, 0.003296, -0.1741, -0.7069, -0.02167, -0.7069, -0.7071, 0.003552, -0.7071, -0.7071, 0.003552, -0.7071, -0.9875, 0.003009, -0.1577, -0.9847, 0.003296, -0.1741, -0.9847, 0.003296, -0.1741, -0.9875, 0.003009, -0.1577, -1.0, 0.002804, 6.965e-08, -1.0, 0.002804, 6.965e-08, -1.0, 0.0002607, 2.389e-07, -0.9847, 0.003296, -0.1741, -0.9847, 0.003296, -0.1741, -1.0, 0.0002607, 2.389e-07, -0.8442, 0.536, 1.831e-08, -0.8442, 0.536, 1.831e-08, -0.7643, 0.574, -0.2939, -0.9847, 0.003296, -0.1741, -0.9847, 0.003296, -0.1741, -0.7643, 0.574, -0.2939, -0.6732, 0.3061, -0.6732, -0.6732, 0.3061, -0.6732, -0.7069, -0.02167, -0.7069, -0.9847, 0.003296, -0.1741, -0.9847, 0.001691, -0.1742, -0.7055, -0.06798, -0.7055, -0.6736, -0.3044, -0.6736, -0.6736, -0.3044, -0.6736, -0.7648, -0.5732, -0.2942, -0.9847, 0.001691, -0.1742, -0.9847, 0.001691, -0.1742, -0.7648, -0.5732, -0.2942, -0.8445, -0.5356, 6.953e-08, -0.8445, -0.5356, 6.953e-08, -1.0, 0.004413, -1.56e-07, -0.9847, 0.001691, -0.1742, -0.9847, 0.001691, -0.1742, -1.0, 0.004413, -1.56e-07, -1.0, 0.002804, 6.965e-08, -1.0, 0.002804, 6.965e-08, -0.9875, 0.003009, -0.1577, -0.9847, 0.001691, -0.1742, -0.9847, 0.001691, -0.1742, -0.9875, 0.003009, -0.1577, -0.7071, 0.003552, -0.7071, -0.7071, 0.003552, -0.7071, -0.7055, -0.06798, -0.7055, -0.9847, 0.001691, -0.1742, -0.9868, 0.001691, 0.1617, -1.0, 0.004413, -1.56e-07, -0.8445, -0.5356, 6.953e-08, -0.8445, -0.5356, 6.953e-08, -0.7648, -0.5732, 0.2942, -0.9868, 0.001691, 0.1617, -0.9868, 0.001691, 0.1617, -0.7648, -0.5732, 0.2942, -0.6736, -0.3044, 0.6736, -0.6736, -0.3044, 0.6736, -0.7399, -0.02082, 0.6724, -0.9868, 0.001691, 0.1617, -0.9868, 0.001691, 0.1617, -0.7399, -0.02082, 0.6724, -0.7071, 0.003552, 0.7071, -0.7071, 0.003552, 0.7071, -0.9875, 0.003009, 0.1577, -0.9868, 0.001691, 0.1617, -0.9868, 0.001691, 0.1617, -0.9875, 0.003009, 0.1577, -1.0, 0.002804, 6.965e-08, -1.0, 0.002804, 6.965e-08, -1.0, 0.004413, -1.56e-07, -0.9868, 0.001691, 0.1617, -0.1741, 0.003296, 0.9847, -0.7396, 0.02628, 0.6726, -0.7071, 0.003552, 0.7071, -0.7071, 0.003552, 0.7071, -0.1577, 0.003009, 0.9875, -0.1741, 0.003296, 0.9847, -0.1741, 0.003296, 0.9847, -0.1577, 0.003009, 0.9875, 1.245e-08, 0.002804, 1.0, 1.245e-08, 0.002804, 1.0, 6.668e-07, 0.0002601, 1.0, -0.1741, 0.003296, 0.9847, -0.1741, 0.003296, 0.9847, 6.668e-07, 0.0002601, 1.0, 1.482e-07, 0.536, 0.8442, 1.482e-07, 0.536, 0.8442, -0.2939, 0.574, 0.7643, -0.1741, 0.003296, 0.9847, -0.1741, 0.003296, 0.9847, -0.2939, 0.574, 0.7643, -0.688, 0.275, 0.6716, -0.688, 0.275, 0.6716, -0.7396, 0.02628, 0.6726, -0.1741, 0.003296, 0.9847, -0.1742, 0.001691, 0.9847, -0.7399, -0.02082, 0.6724, -0.6736, -0.3044, 0.6736, -0.6736, -0.3044, 0.6736, -0.3443, -0.4986, 0.7955, -0.1742, 0.001691, 0.9847, -0.1742, 0.001691, 0.9847, -0.3443, -0.4986, 0.7955, -2.806e-07, -0.5356, 0.8445, -2.806e-07, -0.5356, 0.8445, 3.046e-08, 0.004413, 1.0, -0.1742, 0.001691, 0.9847, -0.1742, 0.001691, 0.9847, 3.046e-08, 0.004413, 1.0, 1.245e-08, 0.002804, 1.0, 1.245e-08, 0.002804, 1.0, -0.1577, 0.003009, 0.9875, -0.1742, 0.001691, 0.9847, -0.1742, 0.001691, 0.9847, -0.1577, 0.003009, 0.9875, -0.7071, 0.003552, 0.7071, -0.7071, 0.003552, 0.7071, -0.7399, -0.02082, 0.6724, -0.1742, 0.001691, 0.9847, 0.1617, 0.001691, 0.9868, 3.046e-08, 0.004413, 1.0, -2.806e-07, -0.5356, 0.8445, -2.806e-07, -0.5356, 0.8445, 0.219, -0.5308, 0.8187, 0.1617, 0.001691, 0.9868, 0.1617, 0.001691, 0.9868, 0.219, -0.5308, 0.8187, 0.6882, -0.2735, 0.672, 0.6882, -0.2735, 0.672, 0.7399, -0.02082, 0.6724, 0.1617, 0.001691, 0.9868, 0.1617, 0.001691, 0.9868, 0.7399, -0.02082, 0.6724, 0.7071, 0.003551, 0.7071, 0.7071, 0.003551, 0.7071, 0.1577, 0.003009, 0.9875, 0.1617, 0.001691, 0.9868, 0.1617, 0.001691, 0.9868, 0.1577, 0.003009, 0.9875, 1.245e-08, 0.002804, 1.0, 1.245e-08, 0.002804, 1.0, 3.046e-08, 0.004413, 1.0, 0.1617, 0.001691, 0.9868, 0.1685, -0.004589, -0.9857, 0.2942, -0.5732, -0.7648, -7.252e-08, -0.5356, -0.8445, -7.252e-08, -0.5356, -0.8445, 8.431e-07, 0.004413, -1.0, 0.1685, -0.004589, -0.9857, 0.1685, -0.004589, -0.9857, 8.431e-07, 0.004413, -1.0, -2.658e-07, 0.002804, -1.0, -2.658e-07, 0.002804, -1.0, 0.1577, 0.003009, -0.9875, 0.1685, -0.004589, -0.9857, 0.1685, -0.004589, -0.9857, 0.1577, 0.003009, -0.9875, 0.7071, 0.003551, -0.7071, 0.7071, 0.003551, -0.7071, 0.7068, 0.02732, -0.7068, 0.1685, -0.004589, -0.9857, 0.1685, -0.004589, -0.9857, 0.7068, 0.02732, -0.7068, 0.6736, -0.3044, -0.6736, 0.6736, -0.3044, -0.6736, 0.2942, -0.5732, -0.7648, 0.1685, -0.004589, -0.9857, -0.1685, -0.004589, -0.9857, -0.2942, -0.5732, -0.7648, -0.6736, -0.3044, -0.6736, -0.6736, -0.3044, -0.6736, -0.7055, -0.06798, -0.7055, -0.1685, -0.004589, -0.9857, -0.1685, -0.004589, -0.9857, -0.7055, -0.06798, -0.7055, -0.7071, 0.003552, -0.7071, -0.7071, 0.003552, -0.7071, -0.1577, 0.003009, -0.9875, -0.1685, -0.004589, -0.9857, -0.1685, -0.004589, -0.9857, -0.1577, 0.003009, -0.9875, -2.658e-07, 0.002804, -1.0, -2.658e-07, 0.002804, -1.0, 8.431e-07, 0.004413, -1.0, -0.1685, -0.004589, -0.9857, -0.1685, -0.004589, -0.9857, 8.431e-07, 0.004413, -1.0, -7.252e-08, -0.5356, -0.8445, -7.252e-08, -0.5356, -0.8445, -0.2942, -0.5732, -0.7648, -0.1685, -0.004589, -0.9857, -0.1677, -0.003055, -0.9858, -0.1577, 0.003009, -0.9875, -0.7071, 0.003552, -0.7071, -0.7071, 0.003552, -0.7071, -0.7069, -0.02167, -0.7069, -0.1677, -0.003055, -0.9858, -0.1677, -0.003055, -0.9858, -0.7069, -0.02167, -0.7069, -0.6732, 0.3061, -0.6732, -0.6732, 0.3061, -0.6732, -0.3439, 0.4995, -0.7951, -0.1677, -0.003055, -0.9858, -0.1677, -0.003055, -0.9858, -0.3439, 0.4995, -0.7951, 1.458e-07, 0.536, -0.8442, 1.458e-07, 0.536, -0.8442, 4.653e-07, 0.0002601, -1.0, -0.1677, -0.003055, -0.9858, -0.1677, -0.003055, -0.9858, 4.653e-07, 0.0002601, -1.0, -2.658e-07, 0.002804, -1.0, -2.658e-07, 0.002804, -1.0, -0.1577, 0.003009, -0.9875, -0.1677, -0.003055, -0.9858])] * 3)])
arm_armature = bpy.data.armatures.new('Armature')  # bones are not reproduced

# ---- objects
ob_armature = bpy.data.objects.new('Armature', arm_armature)
ob_node_id4 = bpy.data.objects.new('node_id4', me_mesh_id5)
ob_lamp = bpy.data.objects.new('Lamp', light_lamp)
ob_camera = bpy.data.objects.new('Camera', cam_camera)

# ---- transforms, parenting, visibility, modifiers, constraints
ob_armature.location = (0.0, 0.0, 1.902)
ob_armature.show_in_front = True
ob_armature.lineart.crease_threshold = 0.0
ob_node_id4.parent = ob_armature
ob_node_id4.matrix_parent_inverse = Matrix(((1.0, 0.0, 0.0, -0.0), (0.0, 1.0, 0.0, -0.0), (0.0, 0.0, 1.0, -1.902), (0.0, 0.0, 0.0, 1.0)))
ob_node_id4.location = (0.0, 0.0, 0.0)
ob_node_id4.color = (0.8, 0.8, 0.8, 1.0)
ob_node_id4.lineart.crease_threshold = 0.0
_vg = ob_node_id4.vertex_groups.new(name='Bone')
for _i, _w in zip([0, 1, 2, 3, 4, 5, 6, 7, 8, 9, 10, 11, 12, 13, 14, 15, 16, 17, 18, 19, 20, 21, 22, 23, 24, 25, 26, 27, 28, 29, 30, 31, 32, 33, 34, 35, 36, 37, 38, 39, 40, 41, 42, 43, 44, 45, 46, 47, 48, 49, 50, 51, 52, 53, 54, 55, 56, 57, 58, 59, 60, 61, 62, 63, 64, 65, 66, 67, 68, 69, 70, 71, 72, 73, 74, 75, 76, 77, 78, 79, 80, 81, 82, 83, 84, 85, 86, 87, 88, 89, 90, 91, 92, 93, 94, 95, 96, 97, 98, 99, 100, 101, 102, 103, 104, 105, 106, 107, 108, 109, 110, 111, 112, 113, 114, 115, 116, 117, 118, 119, 120, 121, 122, 123, 124, 125, 126, 127, 128, 129, 130, 131, 132, 133, 134, 135, 136, 137, 138, 139, 140, 141, 142, 143, 144, 145, 146, 147, 148, 149, 150, 151, 152, 153, 154, 155, 156, 157, 158, 159, 160, 161], [1.0, 1.0, 1.0, 1.0, 1.0, 1.0, 1.0, 1.0, 1.0, 1.0, 1.0, 1.0, 1.0, 1.0, 1.0, 1.0, 1.0, 1.0, 1.0, 1.0, 1.0, 1.0, 1.0, 1.0, 1.0, 1.0, 1.0, 1.0, 1.0, 1.0, 1.0, 1.0, 1.0, 1.0, 1.0, 1.0, 1.0, 1.0, 1.0, 1.0, 1.0, 1.0, 1.0, 1.0, 1.0, 1.0, 1.0, 1.0, 1.0, 1.0, 1.0, 1.0, 1.0, 1.0, 1.0, 1.0, 1.0, 1.0, 1.0, 1.0, 1.0, 1.0, 1.0, 1.0, 1.0, 1.0, 1.0, 1.0, 1.0, 1.0, 1.0, 1.0, 1.0, 1.0, 1.0, 1.0, 1.0, 1.0, 1.0, 1.0, 1.0, 1.0, 1.0, 1.0, 1.0, 1.0, 1.0, 1.0, 1.0, 1.0, 1.0, 1.0, 1.0, 1.0, 1.0, 1.0, 1.0, 1.0, 1.0, 1.0, 1.0, 1.0, 1.0, 1.0, 1.0, 1.0, 1.0, 1.0, 1.0, 1.0, 1.0, 1.0, 1.0, 1.0, 1.0, 1.0, 1.0, 1.0, 1.0, 1.0, 1.0, 1.0, 1.0, 1.0, 1.0, 1.0, 1.0, 1.0, 1.0, 1.0, 1.0, 1.0, 1.0, 1.0, 1.0, 1.0, 1.0, 1.0, 1.0, 1.0, 1.0, 1.0, 1.0, 1.0, 1.0, 1.0, 1.0, 1.0, 1.0, 1.0, 1.0, 1.0, 1.0, 1.0, 1.0, 1.0, 1.0, 1.0, 1.0, 1.0, 1.0, 1.0]): _vg.add([_i], _w, 'REPLACE')
_m = ob_node_id4.modifiers.new('Armature', 'ARMATURE')
_m.object = ob_armature
ob_lamp.location = (4.076, 1.005, 5.904)
ob_lamp.rotation_euler = (0.6503, 0.05522, 1.866)
ob_lamp.lock_rotations_4d = False
ob_lamp.empty_display_type = 'ARROWS'
ob_lamp.color = (0.0, 0.0, 0.0, 0.0)
ob_lamp.lineart.crease_threshold = 0.0
ob_camera.location = (7.481, -6.508, 5.344)
ob_camera.rotation_euler = (1.109, 0.0, 0.8149)
ob_camera.lock_rotations_4d = False
ob_camera.empty_display_type = 'ARROWS'
ob_camera.color = (0.0, 0.0, 0.0, 0.0)
ob_camera.display_type = 'WIRE'
ob_camera.lineart.crease_threshold = 0.0

# ---- collection membership
col_collection_1.objects.link(ob_armature)
col_collection_1.objects.link(ob_node_id4)
col_collection_1.objects.link(ob_lamp)
col_collection_1.objects.link(ob_camera)

# ---- scene / render settings (as saved in the file)
scene.camera = ob_camera
scene.frame_start = 0; scene.frame_end = 120; scene.frame_set(21)
scene.render.engine = 'BLENDER_EEVEE_NEXT'
scene.render.resolution_percentage = 50
scene.render.fps = 25
scene.render.dither_intensity = 0.0
scene.cycles.use_denoising = False
scene.cycles.samples = 128
scene.cycles.sampling_pattern = 'TABULATED_SOBOL'
scene.cycles.use_adaptive_sampling = False
scene.cycles.use_light_tree = False
scene.cycles.blur_glossy = 0.0
scene.cycles.sample_clamp_indirect = 0.0
scene.view_settings.view_transform = 'Standard'
bpy.context.view_layer.update()
